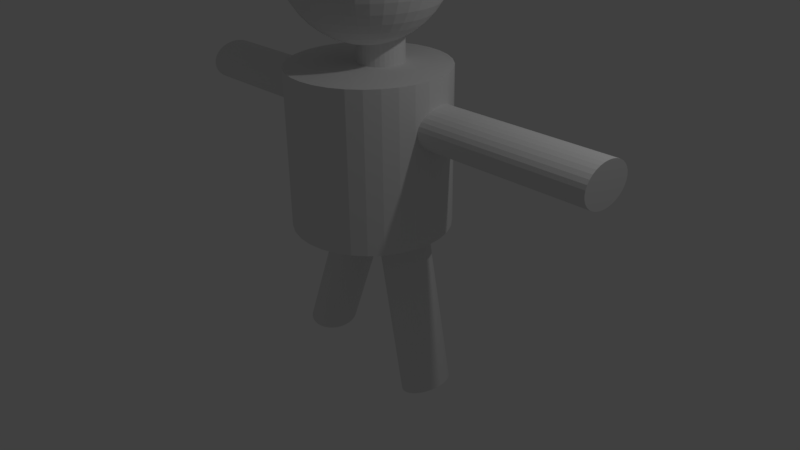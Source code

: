 # Source: stickMan.blend  (saved by Blender 2.78.0; exported with 4.5.12 LTS)
import bpy
from mathutils import Matrix  # noqa: F401  (used for matrix-valued properties, if any)

bpy.ops.wm.read_factory_settings(use_empty=True)
scene = bpy.context.scene
scene.name = 'Scene'

# ---- collections
col_collection_1 = bpy.data.collections.new('Collection 1'); scene.collection.children.link(col_collection_1)

# ---- world
world_world = bpy.data.worlds.new('World'); scene.world = world_world
world_world.color = (0.05088, 0.05088, 0.05088)
world_world.use_sun_shadow = False
world_world.sun_shadow_jitter_overblur = 0.0
world_world.cycles.sampling_method = 'MANUAL'

# ---- cameras
cam_camera = bpy.data.cameras.new('Camera')
cam_camera.clip_end = 100.0
cam_camera.lens = 35.0
cam_camera.sensor_width = 32.0
cam_camera.sensor_height = 18.0
cam_camera.ortho_scale = 7.314
cam_camera.dof.focus_distance = 0.0
cam_camera.dof.aperture_fstop = 128.0

# ---- lights
light_lamp = bpy.data.lights.new('Lamp', 'POINT')
light_lamp.transmission_factor = 0.0
light_lamp.cutoff_distance = 30.0
light_lamp.energy = 100.0
light_lamp.shadow_buffer_clip_start = 1.001
light_lamp.shadow_soft_size = 0.1
light_lamp.shadow_maximum_resolution = 0.006
light_lamp.use_absolute_resolution = True

# ---- meshes
me_cylinder_007 = bpy.data.meshes.new('Cylinder.007')
me_cylinder_007.from_pydata([(0.0, 1.0, -1.0), (-7.673e-08, 0.799, 1.0), (0.1951, 0.9808, -1.0), (0.1559, 0.7837, 1.0), (0.3827, 0.9239, -1.0), (0.3058, 0.7382, 1.0), (0.5556, 0.8315, -1.0), (0.4439, 0.6644, 1.0), (0.7071, 0.7071, -1.0), (0.565, 0.565, 1.0), (0.8315, 0.5556, -1.0), (0.6644, 0.4439, 1.0), (0.9239, 0.3827, -1.0), (0.7382, 0.3058, 1.0), (0.9808, 0.1951, -1.0), (0.7837, 0.1559, 1.0), (1.0, 7.55e-08, -1.0), (0.799, 4.465e-08, 1.0), (0.9808, -0.1951, -1.0), (0.7837, -0.1559, 1.0), (0.9239, -0.3827, -1.0), (0.7382, -0.3058, 1.0), (0.8315, -0.5556, -1.0), (0.6644, -0.4439, 1.0), (0.7071, -0.7071, -1.0), (0.565, -0.565, 1.0), (0.5556, -0.8315, -1.0), (0.4439, -0.6644, 1.0), (0.3827, -0.9239, -1.0), (0.3058, -0.7382, 1.0), (0.1951, -0.9808, -1.0), (0.1559, -0.7837, 1.0), (-3.258e-07, -1.0, -1.0), (-2.642e-07, -0.799, 1.0), (-0.1951, -0.9808, -1.0), (-0.1559, -0.7837, 1.0), (-0.3827, -0.9239, -1.0), (-0.3058, -0.7382, 1.0), (-0.5556, -0.8315, -1.0), (-0.4439, -0.6644, 1.0), (-0.7071, -0.7071, -1.0), (-0.565, -0.565, 1.0), (-0.8315, -0.5556, -1.0), (-0.6644, -0.4439, 1.0), (-0.9239, -0.3827, -1.0), (-0.7382, -0.3058, 1.0), (-0.9808, -0.1951, -1.0), (-0.7837, -0.1559, 1.0), (-1.0, 9.656e-07, -1.0), (-0.799, 7.82e-07, 1.0), (-0.9808, 0.1951, -1.0), (-0.7837, 0.1559, 1.0), (-0.9239, 0.3827, -1.0), (-0.7382, 0.3058, 1.0), (-0.8315, 0.5556, -1.0), (-0.6644, 0.4439, 1.0), (-0.7071, 0.7071, -1.0), (-0.565, 0.565, 1.0), (-0.5556, 0.8315, -1.0), (-0.4439, 0.6644, 1.0), (-0.3827, 0.9239, -1.0), (-0.3058, 0.7382, 1.0), (-0.1951, 0.9808, -1.0), (-0.1559, 0.7837, 1.0), (0.1951, 0.9808, 1.0), (0.0, 1.0, 1.0), (0.3827, 0.9239, 1.0), (0.5556, 0.8315, 1.0), (0.7071, 0.7071, 1.0), (0.8315, 0.5556, 1.0), (0.9239, 0.3827, 1.0), (0.9808, 0.1951, 1.0), (1.0, 7.55e-08, 1.0), (0.9808, -0.1951, 1.0), (0.9239, -0.3827, 1.0), (0.8315, -0.5556, 1.0), (0.7071, -0.7071, 1.0), (0.5556, -0.8315, 1.0), (0.3827, -0.9239, 1.0), (0.1951, -0.9808, 1.0), (-3.258e-07, -1.0, 1.0), (-0.1951, -0.9808, 1.0), (-0.3827, -0.9239, 1.0), (-0.5556, -0.8315, 1.0), (-0.7071, -0.7071, 1.0), (-0.8315, -0.5556, 1.0), (-0.9239, -0.3827, 1.0), (-0.9808, -0.1951, 1.0), (-1.0, 9.656e-07, 1.0), (-0.9808, 0.1951, 1.0), (-0.9239, 0.3827, 1.0), (-0.8315, 0.5556, 1.0), (-0.7071, 0.7071, 1.0), (-0.5556, 0.8315, 1.0), (-0.3827, 0.9239, 1.0), (-0.1951, 0.9808, 1.0), (0.1559, 0.7837, 0.9621), (-7.673e-08, 0.799, 0.9621), (0.3058, 0.7382, 0.9621), (0.4439, 0.6644, 0.9621), (0.565, 0.565, 0.9621), (0.6644, 0.4439, 0.9621), (0.7382, 0.3058, 0.9621), (0.7837, 0.1559, 0.9621), (0.799, 4.3e-08, 0.9621), (0.7837, -0.1559, 0.9621), (0.7382, -0.3058, 0.9621), (0.6644, -0.4439, 0.9621), (0.565, -0.565, 0.9621), (0.4439, -0.6644, 0.9621), (0.3058, -0.7382, 0.9621), (0.1559, -0.7837, 0.9621), (-2.642e-07, -0.799, 0.9621), (-0.1559, -0.7837, 0.9621), (-0.3058, -0.7382, 0.9621), (-0.4439, -0.6644, 0.9621), (-0.565, -0.565, 0.9621), (-0.6644, -0.4439, 0.9621), (-0.7382, -0.3058, 0.9621), (-0.7837, -0.1559, 0.9621), (-0.799, 7.804e-07, 0.9621), (-0.7837, 0.1559, 0.9621), (-0.7382, 0.3058, 0.9621), (-0.6644, 0.4439, 0.9621), (-0.565, 0.565, 0.9621), (-0.4439, 0.6644, 0.9621), (-0.3058, 0.7382, 0.9621), (-0.1559, 0.7837, 0.9621), (0.1559, 0.7837, 0.6472), (-7.673e-08, 0.799, 0.6472), (0.3058, 0.7382, 0.6472), (0.4439, 0.6644, 0.6472), (0.565, 0.565, 0.6472), (0.6644, 0.4439, 0.6472), (0.7382, 0.3058, 0.6472), (0.7837, 0.1559, 0.6472), (0.799, 2.923e-08, 0.6472), (0.7837, -0.1559, 0.6472), (0.7382, -0.3058, 0.6472), (0.6644, -0.4439, 0.6472), (0.565, -0.565, 0.6472), (0.4439, -0.6644, 0.6472), (0.3058, -0.7382, 0.6472), (0.1559, -0.7837, 0.6472), (-2.642e-07, -0.799, 0.6472), (-0.1559, -0.7837, 0.6472), (-0.3058, -0.7382, 0.6472), (-0.4439, -0.6644, 0.6472), (-0.565, -0.565, 0.6472), (-0.6644, -0.4439, 0.6472), (-0.7382, -0.3058, 0.6472), (-0.7837, -0.1559, 0.6472), (-0.799, 7.666e-07, 0.6472), (-0.7837, 0.1559, 0.6472), (-0.7382, 0.3058, 0.6472), (-0.6644, 0.4439, 0.6472), (-0.565, 0.565, 0.6472), (-0.4439, 0.6644, 0.6472), (-0.3058, 0.7382, 0.6472), (-0.1559, 0.7837, 0.6472)], [], [(0, 65, 64, 2), (2, 64, 66, 4), (4, 66, 67, 6), (6, 67, 68, 8), (8, 68, 69, 10), (10, 69, 70, 12), (12, 70, 71, 14), (14, 71, 72, 16), (16, 72, 73, 18), (18, 73, 74, 20), (20, 74, 75, 22), (22, 75, 76, 24), (24, 76, 77, 26), (26, 77, 78, 28), (28, 78, 79, 30), (30, 79, 80, 32), (32, 80, 81, 34), (34, 81, 82, 36), (36, 82, 83, 38), (38, 83, 84, 40), (40, 84, 85, 42), (42, 85, 86, 44), (44, 86, 87, 46), (46, 87, 88, 48), (48, 88, 89, 50), (50, 89, 90, 52), (52, 90, 91, 54), (54, 91, 92, 56), (56, 92, 93, 58), (58, 93, 94, 60), (45, 43, 117, 118), (60, 94, 95, 62), (62, 95, 65, 0), (0, 2, 4, 6, 8, 10, 12, 14, 16, 18, 20, 22, 24, 26, 28, 30, 32, 34, 36, 38, 40, 42, 44, 46, 48, 50, 52, 54, 56, 58, 60, 62), (1, 3, 64, 65), (3, 5, 66, 64), (5, 7, 67, 66), (7, 9, 68, 67), (9, 11, 69, 68), (11, 13, 70, 69), (13, 15, 71, 70), (15, 17, 72, 71), (17, 19, 73, 72), (19, 21, 74, 73), (21, 23, 75, 74), (23, 25, 76, 75), (25, 27, 77, 76), (27, 29, 78, 77), (29, 31, 79, 78), (31, 33, 80, 79), (33, 35, 81, 80), (35, 37, 82, 81), (37, 39, 83, 82), (39, 41, 84, 83), (41, 43, 85, 84), (43, 45, 86, 85), (45, 47, 87, 86), (47, 49, 88, 87), (49, 51, 89, 88), (51, 53, 90, 89), (53, 55, 91, 90), (55, 57, 92, 91), (57, 59, 93, 92), (59, 61, 94, 93), (61, 63, 95, 94), (63, 1, 65, 95), (121, 120, 152, 153), (19, 17, 104, 105), (47, 45, 118, 119), (21, 19, 105, 106), (49, 47, 119, 120), (23, 21, 106, 107), (51, 49, 120, 121), (25, 23, 107, 108), (53, 51, 121, 122), (27, 25, 108, 109), (55, 53, 122, 123), (29, 27, 109, 110), (3, 1, 97, 96), (57, 55, 123, 124), (31, 29, 110, 111), (5, 3, 96, 98), (59, 57, 124, 125), (33, 31, 111, 112), (7, 5, 98, 99), (61, 59, 125, 126), (35, 33, 112, 113), (9, 7, 99, 100), (63, 61, 126, 127), (37, 35, 113, 114), (11, 9, 100, 101), (1, 63, 127, 97), (39, 37, 114, 115), (13, 11, 101, 102), (41, 39, 115, 116), (15, 13, 102, 103), (43, 41, 116, 117), (17, 15, 103, 104), (128, 129, 159, 158, 157, 156, 155, 154, 153, 152, 151, 150, 149, 148, 147, 146, 145, 144, 143, 142, 141, 140, 139, 138, 137, 136, 135, 134, 133, 132, 131, 130), (108, 107, 139, 140), (122, 121, 153, 154), (109, 108, 140, 141), (123, 122, 154, 155), (110, 109, 141, 142), (96, 97, 129, 128), (124, 123, 155, 156), (111, 110, 142, 143), (98, 96, 128, 130), (125, 124, 156, 157), (112, 111, 143, 144), (99, 98, 130, 131), (126, 125, 157, 158), (113, 112, 144, 145), (100, 99, 131, 132), (127, 126, 158, 159), (114, 113, 145, 146), (101, 100, 132, 133), (97, 127, 159, 129), (115, 114, 146, 147), (102, 101, 133, 134), (116, 115, 147, 148), (103, 102, 134, 135), (117, 116, 148, 149), (104, 103, 135, 136), (118, 117, 149, 150), (105, 104, 136, 137), (119, 118, 150, 151), (106, 105, 137, 138), (120, 119, 151, 152), (107, 106, 138, 139)])
me_cylinder_007.use_remesh_preserve_volume = False
me_cylinder_007.use_remesh_preserve_attributes = False
me_cylinder_007.use_mirror_vertex_groups = False
me_cylinder_007.update()
me_cylinder_006 = bpy.data.meshes.new('Cylinder.006')
me_cylinder_006.from_pydata([(0.0, 1.0, -1.0), (-7.673e-08, 0.799, 1.0), (0.1951, 0.9808, -1.0), (0.1559, 0.7837, 1.0), (0.3827, 0.9239, -1.0), (0.3058, 0.7382, 1.0), (0.5556, 0.8315, -1.0), (0.4439, 0.6644, 1.0), (0.7071, 0.7071, -1.0), (0.565, 0.565, 1.0), (0.8315, 0.5556, -1.0), (0.6644, 0.4439, 1.0), (0.9239, 0.3827, -1.0), (0.7382, 0.3058, 1.0), (0.9808, 0.1951, -1.0), (0.7837, 0.1559, 1.0), (1.0, 7.55e-08, -1.0), (0.799, 4.465e-08, 1.0), (0.9808, -0.1951, -1.0), (0.7837, -0.1559, 1.0), (0.9239, -0.3827, -1.0), (0.7382, -0.3058, 1.0), (0.8315, -0.5556, -1.0), (0.6644, -0.4439, 1.0), (0.7071, -0.7071, -1.0), (0.565, -0.565, 1.0), (0.5556, -0.8315, -1.0), (0.4439, -0.6644, 1.0), (0.3827, -0.9239, -1.0), (0.3058, -0.7382, 1.0), (0.1951, -0.9808, -1.0), (0.1559, -0.7837, 1.0), (-3.258e-07, -1.0, -1.0), (-2.642e-07, -0.799, 1.0), (-0.1951, -0.9808, -1.0), (-0.1559, -0.7837, 1.0), (-0.3827, -0.9239, -1.0), (-0.3058, -0.7382, 1.0), (-0.5556, -0.8315, -1.0), (-0.4439, -0.6644, 1.0), (-0.7071, -0.7071, -1.0), (-0.565, -0.565, 1.0), (-0.8315, -0.5556, -1.0), (-0.6644, -0.4439, 1.0), (-0.9239, -0.3827, -1.0), (-0.7382, -0.3058, 1.0), (-0.9808, -0.1951, -1.0), (-0.7837, -0.1559, 1.0), (-1.0, 9.656e-07, -1.0), (-0.799, 7.82e-07, 1.0), (-0.9808, 0.1951, -1.0), (-0.7837, 0.1559, 1.0), (-0.9239, 0.3827, -1.0), (-0.7382, 0.3058, 1.0), (-0.8315, 0.5556, -1.0), (-0.6644, 0.4439, 1.0), (-0.7071, 0.7071, -1.0), (-0.565, 0.565, 1.0), (-0.5556, 0.8315, -1.0), (-0.4439, 0.6644, 1.0), (-0.3827, 0.9239, -1.0), (-0.3058, 0.7382, 1.0), (-0.1951, 0.9808, -1.0), (-0.1559, 0.7837, 1.0), (0.1951, 0.9808, 1.0), (0.0, 1.0, 1.0), (0.3827, 0.9239, 1.0), (0.5556, 0.8315, 1.0), (0.7071, 0.7071, 1.0), (0.8315, 0.5556, 1.0), (0.9239, 0.3827, 1.0), (0.9808, 0.1951, 1.0), (1.0, 7.55e-08, 1.0), (0.9808, -0.1951, 1.0), (0.9239, -0.3827, 1.0), (0.8315, -0.5556, 1.0), (0.7071, -0.7071, 1.0), (0.5556, -0.8315, 1.0), (0.3827, -0.9239, 1.0), (0.1951, -0.9808, 1.0), (-3.258e-07, -1.0, 1.0), (-0.1951, -0.9808, 1.0), (-0.3827, -0.9239, 1.0), (-0.5556, -0.8315, 1.0), (-0.7071, -0.7071, 1.0), (-0.8315, -0.5556, 1.0), (-0.9239, -0.3827, 1.0), (-0.9808, -0.1951, 1.0), (-1.0, 9.656e-07, 1.0), (-0.9808, 0.1951, 1.0), (-0.9239, 0.3827, 1.0), (-0.8315, 0.5556, 1.0), (-0.7071, 0.7071, 1.0), (-0.5556, 0.8315, 1.0), (-0.3827, 0.9239, 1.0), (-0.1951, 0.9808, 1.0), (0.1559, 0.7837, 0.9621), (-7.673e-08, 0.799, 0.9621), (0.3058, 0.7382, 0.9621), (0.4439, 0.6644, 0.9621), (0.565, 0.565, 0.9621), (0.6644, 0.4439, 0.9621), (0.7382, 0.3058, 0.9621), (0.7837, 0.1559, 0.9621), (0.799, 4.3e-08, 0.9621), (0.7837, -0.1559, 0.9621), (0.7382, -0.3058, 0.9621), (0.6644, -0.4439, 0.9621), (0.565, -0.565, 0.9621), (0.4439, -0.6644, 0.9621), (0.3058, -0.7382, 0.9621), (0.1559, -0.7837, 0.9621), (-2.642e-07, -0.799, 0.9621), (-0.1559, -0.7837, 0.9621), (-0.3058, -0.7382, 0.9621), (-0.4439, -0.6644, 0.9621), (-0.565, -0.565, 0.9621), (-0.6644, -0.4439, 0.9621), (-0.7382, -0.3058, 0.9621), (-0.7837, -0.1559, 0.9621), (-0.799, 7.804e-07, 0.9621), (-0.7837, 0.1559, 0.9621), (-0.7382, 0.3058, 0.9621), (-0.6644, 0.4439, 0.9621), (-0.565, 0.565, 0.9621), (-0.4439, 0.6644, 0.9621), (-0.3058, 0.7382, 0.9621), (-0.1559, 0.7837, 0.9621), (0.1559, 0.7837, 0.6472), (-7.673e-08, 0.799, 0.6472), (0.3058, 0.7382, 0.6472), (0.4439, 0.6644, 0.6472), (0.565, 0.565, 0.6472), (0.6644, 0.4439, 0.6472), (0.7382, 0.3058, 0.6472), (0.7837, 0.1559, 0.6472), (0.799, 2.923e-08, 0.6472), (0.7837, -0.1559, 0.6472), (0.7382, -0.3058, 0.6472), (0.6644, -0.4439, 0.6472), (0.565, -0.565, 0.6472), (0.4439, -0.6644, 0.6472), (0.3058, -0.7382, 0.6472), (0.1559, -0.7837, 0.6472), (-2.642e-07, -0.799, 0.6472), (-0.1559, -0.7837, 0.6472), (-0.3058, -0.7382, 0.6472), (-0.4439, -0.6644, 0.6472), (-0.565, -0.565, 0.6472), (-0.6644, -0.4439, 0.6472), (-0.7382, -0.3058, 0.6472), (-0.7837, -0.1559, 0.6472), (-0.799, 7.666e-07, 0.6472), (-0.7837, 0.1559, 0.6472), (-0.7382, 0.3058, 0.6472), (-0.6644, 0.4439, 0.6472), (-0.565, 0.565, 0.6472), (-0.4439, 0.6644, 0.6472), (-0.3058, 0.7382, 0.6472), (-0.1559, 0.7837, 0.6472)], [], [(0, 65, 64, 2), (2, 64, 66, 4), (4, 66, 67, 6), (6, 67, 68, 8), (8, 68, 69, 10), (10, 69, 70, 12), (12, 70, 71, 14), (14, 71, 72, 16), (16, 72, 73, 18), (18, 73, 74, 20), (20, 74, 75, 22), (22, 75, 76, 24), (24, 76, 77, 26), (26, 77, 78, 28), (28, 78, 79, 30), (30, 79, 80, 32), (32, 80, 81, 34), (34, 81, 82, 36), (36, 82, 83, 38), (38, 83, 84, 40), (40, 84, 85, 42), (42, 85, 86, 44), (44, 86, 87, 46), (46, 87, 88, 48), (48, 88, 89, 50), (50, 89, 90, 52), (52, 90, 91, 54), (54, 91, 92, 56), (56, 92, 93, 58), (58, 93, 94, 60), (45, 43, 117, 118), (60, 94, 95, 62), (62, 95, 65, 0), (0, 2, 4, 6, 8, 10, 12, 14, 16, 18, 20, 22, 24, 26, 28, 30, 32, 34, 36, 38, 40, 42, 44, 46, 48, 50, 52, 54, 56, 58, 60, 62), (1, 3, 64, 65), (3, 5, 66, 64), (5, 7, 67, 66), (7, 9, 68, 67), (9, 11, 69, 68), (11, 13, 70, 69), (13, 15, 71, 70), (15, 17, 72, 71), (17, 19, 73, 72), (19, 21, 74, 73), (21, 23, 75, 74), (23, 25, 76, 75), (25, 27, 77, 76), (27, 29, 78, 77), (29, 31, 79, 78), (31, 33, 80, 79), (33, 35, 81, 80), (35, 37, 82, 81), (37, 39, 83, 82), (39, 41, 84, 83), (41, 43, 85, 84), (43, 45, 86, 85), (45, 47, 87, 86), (47, 49, 88, 87), (49, 51, 89, 88), (51, 53, 90, 89), (53, 55, 91, 90), (55, 57, 92, 91), (57, 59, 93, 92), (59, 61, 94, 93), (61, 63, 95, 94), (63, 1, 65, 95), (121, 120, 152, 153), (19, 17, 104, 105), (47, 45, 118, 119), (21, 19, 105, 106), (49, 47, 119, 120), (23, 21, 106, 107), (51, 49, 120, 121), (25, 23, 107, 108), (53, 51, 121, 122), (27, 25, 108, 109), (55, 53, 122, 123), (29, 27, 109, 110), (3, 1, 97, 96), (57, 55, 123, 124), (31, 29, 110, 111), (5, 3, 96, 98), (59, 57, 124, 125), (33, 31, 111, 112), (7, 5, 98, 99), (61, 59, 125, 126), (35, 33, 112, 113), (9, 7, 99, 100), (63, 61, 126, 127), (37, 35, 113, 114), (11, 9, 100, 101), (1, 63, 127, 97), (39, 37, 114, 115), (13, 11, 101, 102), (41, 39, 115, 116), (15, 13, 102, 103), (43, 41, 116, 117), (17, 15, 103, 104), (128, 129, 159, 158, 157, 156, 155, 154, 153, 152, 151, 150, 149, 148, 147, 146, 145, 144, 143, 142, 141, 140, 139, 138, 137, 136, 135, 134, 133, 132, 131, 130), (108, 107, 139, 140), (122, 121, 153, 154), (109, 108, 140, 141), (123, 122, 154, 155), (110, 109, 141, 142), (96, 97, 129, 128), (124, 123, 155, 156), (111, 110, 142, 143), (98, 96, 128, 130), (125, 124, 156, 157), (112, 111, 143, 144), (99, 98, 130, 131), (126, 125, 157, 158), (113, 112, 144, 145), (100, 99, 131, 132), (127, 126, 158, 159), (114, 113, 145, 146), (101, 100, 132, 133), (97, 127, 159, 129), (115, 114, 146, 147), (102, 101, 133, 134), (116, 115, 147, 148), (103, 102, 134, 135), (117, 116, 148, 149), (104, 103, 135, 136), (118, 117, 149, 150), (105, 104, 136, 137), (119, 118, 150, 151), (106, 105, 137, 138), (120, 119, 151, 152), (107, 106, 138, 139)])
me_cylinder_006.use_remesh_preserve_volume = False
me_cylinder_006.use_remesh_preserve_attributes = False
me_cylinder_006.use_mirror_vertex_groups = False
me_cylinder_006.update()
me_cylinder_005 = bpy.data.meshes.new('Cylinder.005')
me_cylinder_005.from_pydata([(0.0, 1.0, -1.0), (0.0, 1.0, 1.0), (0.1951, 0.9808, -1.0), (0.1951, 0.9808, 1.0), (0.3827, 0.9239, -1.0), (0.3827, 0.9239, 1.0), (0.5556, 0.8315, -1.0), (0.5556, 0.8315, 1.0), (0.7071, 0.7071, -1.0), (0.7071, 0.7071, 1.0), (0.8315, 0.5556, -1.0), (0.8315, 0.5556, 1.0), (0.9239, 0.3827, -1.0), (0.9239, 0.3827, 1.0), (0.9808, 0.1951, -1.0), (0.9808, 0.1951, 1.0), (1.0, 7.55e-08, -1.0), (1.0, 7.55e-08, 1.0), (0.9808, -0.1951, -1.0), (0.9808, -0.1951, 1.0), (0.9239, -0.3827, -1.0), (0.9239, -0.3827, 1.0), (0.8315, -0.5556, -1.0), (0.8315, -0.5556, 1.0), (0.7071, -0.7071, -1.0), (0.7071, -0.7071, 1.0), (0.5556, -0.8315, -1.0), (0.5556, -0.8315, 1.0), (0.3827, -0.9239, -1.0), (0.3827, -0.9239, 1.0), (0.1951, -0.9808, -1.0), (0.1951, -0.9808, 1.0), (-3.258e-07, -1.0, -1.0), (-3.258e-07, -1.0, 1.0), (-0.1951, -0.9808, -1.0), (-0.1951, -0.9808, 1.0), (-0.3827, -0.9239, -1.0), (-0.3827, -0.9239, 1.0), (-0.5556, -0.8315, -1.0), (-0.5556, -0.8315, 1.0), (-0.7071, -0.7071, -1.0), (-0.7071, -0.7071, 1.0), (-0.8315, -0.5556, -1.0), (-0.8315, -0.5556, 1.0), (-0.9239, -0.3827, -1.0), (-0.9239, -0.3827, 1.0), (-0.9808, -0.1951, -1.0), (-0.9808, -0.1951, 1.0), (-1.0, 9.656e-07, -1.0), (-1.0, 9.656e-07, 1.0), (-0.9808, 0.1951, -1.0), (-0.9808, 0.1951, 1.0), (-0.9239, 0.3827, -1.0), (-0.9239, 0.3827, 1.0), (-0.8315, 0.5556, -1.0), (-0.8315, 0.5556, 1.0), (-0.7071, 0.7071, -1.0), (-0.7071, 0.7071, 1.0), (-0.5556, 0.8315, -1.0), (-0.5556, 0.8315, 1.0), (-0.3827, 0.9239, -1.0), (-0.3827, 0.9239, 1.0), (-0.1951, 0.9808, -1.0), (-0.1951, 0.9808, 1.0)], [], [(0, 1, 3, 2), (2, 3, 5, 4), (4, 5, 7, 6), (6, 7, 9, 8), (8, 9, 11, 10), (10, 11, 13, 12), (12, 13, 15, 14), (14, 15, 17, 16), (16, 17, 19, 18), (18, 19, 21, 20), (20, 21, 23, 22), (22, 23, 25, 24), (24, 25, 27, 26), (26, 27, 29, 28), (28, 29, 31, 30), (30, 31, 33, 32), (32, 33, 35, 34), (34, 35, 37, 36), (36, 37, 39, 38), (38, 39, 41, 40), (40, 41, 43, 42), (42, 43, 45, 44), (44, 45, 47, 46), (46, 47, 49, 48), (48, 49, 51, 50), (50, 51, 53, 52), (52, 53, 55, 54), (54, 55, 57, 56), (56, 57, 59, 58), (58, 59, 61, 60), (3, 1, 63, 61, 59, 57, 55, 53, 51, 49, 47, 45, 43, 41, 39, 37, 35, 33, 31, 29, 27, 25, 23, 21, 19, 17, 15, 13, 11, 9, 7, 5), (60, 61, 63, 62), (62, 63, 1, 0), (0, 2, 4, 6, 8, 10, 12, 14, 16, 18, 20, 22, 24, 26, 28, 30, 32, 34, 36, 38, 40, 42, 44, 46, 48, 50, 52, 54, 56, 58, 60, 62)])
me_cylinder_005.use_remesh_preserve_volume = False
me_cylinder_005.use_remesh_preserve_attributes = False
me_cylinder_005.use_mirror_vertex_groups = False
me_cylinder_005.update()
me_cylinder_004 = bpy.data.meshes.new('Cylinder.004')
me_cylinder_004.from_pydata([(0.0, 1.0, -1.0), (0.0, 1.0, 1.0), (0.1951, 0.9808, -1.0), (0.1951, 0.9808, 1.0), (0.3827, 0.9239, -1.0), (0.3827, 0.9239, 1.0), (0.5556, 0.8315, -1.0), (0.5556, 0.8315, 1.0), (0.7071, 0.7071, -1.0), (0.7071, 0.7071, 1.0), (0.8315, 0.5556, -1.0), (0.8315, 0.5556, 1.0), (0.9239, 0.3827, -1.0), (0.9239, 0.3827, 1.0), (0.9808, 0.1951, -1.0), (0.9808, 0.1951, 1.0), (1.0, 7.55e-08, -1.0), (1.0, 7.55e-08, 1.0), (0.9808, -0.1951, -1.0), (0.9808, -0.1951, 1.0), (0.9239, -0.3827, -1.0), (0.9239, -0.3827, 1.0), (0.8315, -0.5556, -1.0), (0.8315, -0.5556, 1.0), (0.7071, -0.7071, -1.0), (0.7071, -0.7071, 1.0), (0.5556, -0.8315, -1.0), (0.5556, -0.8315, 1.0), (0.3827, -0.9239, -1.0), (0.3827, -0.9239, 1.0), (0.1951, -0.9808, -1.0), (0.1951, -0.9808, 1.0), (-3.258e-07, -1.0, -1.0), (-3.258e-07, -1.0, 1.0), (-0.1951, -0.9808, -1.0), (-0.1951, -0.9808, 1.0), (-0.3827, -0.9239, -1.0), (-0.3827, -0.9239, 1.0), (-0.5556, -0.8315, -1.0), (-0.5556, -0.8315, 1.0), (-0.7071, -0.7071, -1.0), (-0.7071, -0.7071, 1.0), (-0.8315, -0.5556, -1.0), (-0.8315, -0.5556, 1.0), (-0.9239, -0.3827, -1.0), (-0.9239, -0.3827, 1.0), (-0.9808, -0.1951, -1.0), (-0.9808, -0.1951, 1.0), (-1.0, 9.656e-07, -1.0), (-1.0, 9.656e-07, 1.0), (-0.9808, 0.1951, -1.0), (-0.9808, 0.1951, 1.0), (-0.9239, 0.3827, -1.0), (-0.9239, 0.3827, 1.0), (-0.8315, 0.5556, -1.0), (-0.8315, 0.5556, 1.0), (-0.7071, 0.7071, -1.0), (-0.7071, 0.7071, 1.0), (-0.5556, 0.8315, -1.0), (-0.5556, 0.8315, 1.0), (-0.3827, 0.9239, -1.0), (-0.3827, 0.9239, 1.0), (-0.1951, 0.9808, -1.0), (-0.1951, 0.9808, 1.0)], [], [(0, 1, 3, 2), (2, 3, 5, 4), (4, 5, 7, 6), (6, 7, 9, 8), (8, 9, 11, 10), (10, 11, 13, 12), (12, 13, 15, 14), (14, 15, 17, 16), (16, 17, 19, 18), (18, 19, 21, 20), (20, 21, 23, 22), (22, 23, 25, 24), (24, 25, 27, 26), (26, 27, 29, 28), (28, 29, 31, 30), (30, 31, 33, 32), (32, 33, 35, 34), (34, 35, 37, 36), (36, 37, 39, 38), (38, 39, 41, 40), (40, 41, 43, 42), (42, 43, 45, 44), (44, 45, 47, 46), (46, 47, 49, 48), (48, 49, 51, 50), (50, 51, 53, 52), (52, 53, 55, 54), (54, 55, 57, 56), (56, 57, 59, 58), (58, 59, 61, 60), (3, 1, 63, 61, 59, 57, 55, 53, 51, 49, 47, 45, 43, 41, 39, 37, 35, 33, 31, 29, 27, 25, 23, 21, 19, 17, 15, 13, 11, 9, 7, 5), (60, 61, 63, 62), (62, 63, 1, 0), (0, 2, 4, 6, 8, 10, 12, 14, 16, 18, 20, 22, 24, 26, 28, 30, 32, 34, 36, 38, 40, 42, 44, 46, 48, 50, 52, 54, 56, 58, 60, 62)])
me_cylinder_004.use_remesh_preserve_volume = False
me_cylinder_004.use_remesh_preserve_attributes = False
me_cylinder_004.use_mirror_vertex_groups = False
me_cylinder_004.update()
me_cylinder_003 = bpy.data.meshes.new('Cylinder.003')
me_cylinder_003.from_pydata([(0.0, 1.0, -1.0), (0.0, 1.0, 1.0), (0.1951, 0.9808, -1.0), (0.1951, 0.9808, 1.0), (0.3827, 0.9239, -1.0), (0.3827, 0.9239, 1.0), (0.5556, 0.8315, -1.0), (0.5556, 0.8315, 1.0), (0.7071, 0.7071, -1.0), (0.7071, 0.7071, 1.0), (0.8315, 0.5556, -1.0), (0.8315, 0.5556, 1.0), (0.9239, 0.3827, -1.0), (0.9239, 0.3827, 1.0), (0.9808, 0.1951, -1.0), (0.9808, 0.1951, 1.0), (1.0, 7.55e-08, -1.0), (1.0, 7.55e-08, 1.0), (0.9808, -0.1951, -1.0), (0.9808, -0.1951, 1.0), (0.9239, -0.3827, -1.0), (0.9239, -0.3827, 1.0), (0.8315, -0.5556, -1.0), (0.8315, -0.5556, 1.0), (0.7071, -0.7071, -1.0), (0.7071, -0.7071, 1.0), (0.5556, -0.8315, -1.0), (0.5556, -0.8315, 1.0), (0.3827, -0.9239, -1.0), (0.3827, -0.9239, 1.0), (0.1951, -0.9808, -1.0), (0.1951, -0.9808, 1.0), (-3.258e-07, -1.0, -1.0), (-3.258e-07, -1.0, 1.0), (-0.1951, -0.9808, -1.0), (-0.1951, -0.9808, 1.0), (-0.3827, -0.9239, -1.0), (-0.3827, -0.9239, 1.0), (-0.5556, -0.8315, -1.0), (-0.5556, -0.8315, 1.0), (-0.7071, -0.7071, -1.0), (-0.7071, -0.7071, 1.0), (-0.8315, -0.5556, -1.0), (-0.8315, -0.5556, 1.0), (-0.9239, -0.3827, -1.0), (-0.9239, -0.3827, 1.0), (-0.9808, -0.1951, -1.0), (-0.9808, -0.1951, 1.0), (-1.0, 9.656e-07, -1.0), (-1.0, 9.656e-07, 1.0), (-0.9808, 0.1951, -1.0), (-0.9808, 0.1951, 1.0), (-0.9239, 0.3827, -1.0), (-0.9239, 0.3827, 1.0), (-0.8315, 0.5556, -1.0), (-0.8315, 0.5556, 1.0), (-0.7071, 0.7071, -1.0), (-0.7071, 0.7071, 1.0), (-0.5556, 0.8315, -1.0), (-0.5556, 0.8315, 1.0), (-0.3827, 0.9239, -1.0), (-0.3827, 0.9239, 1.0), (-0.1951, 0.9808, -1.0), (-0.1951, 0.9808, 1.0)], [], [(0, 1, 3, 2), (2, 3, 5, 4), (4, 5, 7, 6), (6, 7, 9, 8), (8, 9, 11, 10), (10, 11, 13, 12), (12, 13, 15, 14), (14, 15, 17, 16), (16, 17, 19, 18), (18, 19, 21, 20), (20, 21, 23, 22), (22, 23, 25, 24), (24, 25, 27, 26), (26, 27, 29, 28), (28, 29, 31, 30), (30, 31, 33, 32), (32, 33, 35, 34), (34, 35, 37, 36), (36, 37, 39, 38), (38, 39, 41, 40), (40, 41, 43, 42), (42, 43, 45, 44), (44, 45, 47, 46), (46, 47, 49, 48), (48, 49, 51, 50), (50, 51, 53, 52), (52, 53, 55, 54), (54, 55, 57, 56), (56, 57, 59, 58), (58, 59, 61, 60), (3, 1, 63, 61, 59, 57, 55, 53, 51, 49, 47, 45, 43, 41, 39, 37, 35, 33, 31, 29, 27, 25, 23, 21, 19, 17, 15, 13, 11, 9, 7, 5), (60, 61, 63, 62), (62, 63, 1, 0), (0, 2, 4, 6, 8, 10, 12, 14, 16, 18, 20, 22, 24, 26, 28, 30, 32, 34, 36, 38, 40, 42, 44, 46, 48, 50, 52, 54, 56, 58, 60, 62)])
me_cylinder_003.use_remesh_preserve_volume = False
me_cylinder_003.use_remesh_preserve_attributes = False
me_cylinder_003.use_mirror_vertex_groups = False
me_cylinder_003.update()
me_cylinder_002 = bpy.data.meshes.new('Cylinder.002')
me_cylinder_002.from_pydata([(0.0, 1.0, -1.0), (0.0, 1.0, 1.0), (0.1951, 0.9808, -1.0), (0.1951, 0.9808, 1.0), (0.3827, 0.9239, -1.0), (0.3827, 0.9239, 1.0), (0.5556, 0.8315, -1.0), (0.5556, 0.8315, 1.0), (0.7071, 0.7071, -1.0), (0.7071, 0.7071, 1.0), (0.8315, 0.5556, -1.0), (0.8315, 0.5556, 1.0), (0.9239, 0.3827, -1.0), (0.9239, 0.3827, 1.0), (0.9808, 0.1951, -1.0), (0.9808, 0.1951, 1.0), (1.0, 7.55e-08, -1.0), (1.0, 7.55e-08, 1.0), (0.9808, -0.1951, -1.0), (0.9808, -0.1951, 1.0), (0.9239, -0.3827, -1.0), (0.9239, -0.3827, 1.0), (0.8315, -0.5556, -1.0), (0.8315, -0.5556, 1.0), (0.7071, -0.7071, -1.0), (0.7071, -0.7071, 1.0), (0.5556, -0.8315, -1.0), (0.5556, -0.8315, 1.0), (0.3827, -0.9239, -1.0), (0.3827, -0.9239, 1.0), (0.1951, -0.9808, -1.0), (0.1951, -0.9808, 1.0), (-3.258e-07, -1.0, -1.0), (-3.258e-07, -1.0, 1.0), (-0.1951, -0.9808, -1.0), (-0.1951, -0.9808, 1.0), (-0.3827, -0.9239, -1.0), (-0.3827, -0.9239, 1.0), (-0.5556, -0.8315, -1.0), (-0.5556, -0.8315, 1.0), (-0.7071, -0.7071, -1.0), (-0.7071, -0.7071, 1.0), (-0.8315, -0.5556, -1.0), (-0.8315, -0.5556, 1.0), (-0.9239, -0.3827, -1.0), (-0.9239, -0.3827, 1.0), (-0.9808, -0.1951, -1.0), (-0.9808, -0.1951, 1.0), (-1.0, 9.656e-07, -1.0), (-1.0, 9.656e-07, 1.0), (-0.9808, 0.1951, -1.0), (-0.9808, 0.1951, 1.0), (-0.9239, 0.3827, -1.0), (-0.9239, 0.3827, 1.0), (-0.8315, 0.5556, -1.0), (-0.8315, 0.5556, 1.0), (-0.7071, 0.7071, -1.0), (-0.7071, 0.7071, 1.0), (-0.5556, 0.8315, -1.0), (-0.5556, 0.8315, 1.0), (-0.3827, 0.9239, -1.0), (-0.3827, 0.9239, 1.0), (-0.1951, 0.9808, -1.0), (-0.1951, 0.9808, 1.0)], [], [(0, 1, 3, 2), (2, 3, 5, 4), (4, 5, 7, 6), (6, 7, 9, 8), (8, 9, 11, 10), (10, 11, 13, 12), (12, 13, 15, 14), (14, 15, 17, 16), (16, 17, 19, 18), (18, 19, 21, 20), (20, 21, 23, 22), (22, 23, 25, 24), (24, 25, 27, 26), (26, 27, 29, 28), (28, 29, 31, 30), (30, 31, 33, 32), (32, 33, 35, 34), (34, 35, 37, 36), (36, 37, 39, 38), (38, 39, 41, 40), (40, 41, 43, 42), (42, 43, 45, 44), (44, 45, 47, 46), (46, 47, 49, 48), (48, 49, 51, 50), (50, 51, 53, 52), (52, 53, 55, 54), (54, 55, 57, 56), (56, 57, 59, 58), (58, 59, 61, 60), (3, 1, 63, 61, 59, 57, 55, 53, 51, 49, 47, 45, 43, 41, 39, 37, 35, 33, 31, 29, 27, 25, 23, 21, 19, 17, 15, 13, 11, 9, 7, 5), (60, 61, 63, 62), (62, 63, 1, 0), (0, 2, 4, 6, 8, 10, 12, 14, 16, 18, 20, 22, 24, 26, 28, 30, 32, 34, 36, 38, 40, 42, 44, 46, 48, 50, 52, 54, 56, 58, 60, 62)])
me_cylinder_002.use_remesh_preserve_volume = False
me_cylinder_002.use_remesh_preserve_attributes = False
me_cylinder_002.use_mirror_vertex_groups = False
me_cylinder_002.update()
me_cylinder_001 = bpy.data.meshes.new('Cylinder.001')
me_cylinder_001.from_pydata([(0.0, 1.0, -1.0), (0.0, 1.0, 1.0), (0.1951, 0.9808, -1.0), (0.1951, 0.9808, 1.0), (0.3827, 0.9239, -1.0), (0.3827, 0.9239, 1.0), (0.5556, 0.8315, -1.0), (0.5556, 0.8315, 1.0), (0.7071, 0.7071, -1.0), (0.7071, 0.7071, 1.0), (0.8315, 0.5556, -1.0), (0.8315, 0.5556, 1.0), (0.9239, 0.3827, -1.0), (0.9239, 0.3827, 1.0), (0.9808, 0.1951, -1.0), (0.9808, 0.1951, 1.0), (1.0, 7.55e-08, -1.0), (1.0, 7.55e-08, 1.0), (0.9808, -0.1951, -1.0), (0.9808, -0.1951, 1.0), (0.9239, -0.3827, -1.0), (0.9239, -0.3827, 1.0), (0.8315, -0.5556, -1.0), (0.8315, -0.5556, 1.0), (0.7071, -0.7071, -1.0), (0.7071, -0.7071, 1.0), (0.5556, -0.8315, -1.0), (0.5556, -0.8315, 1.0), (0.3827, -0.9239, -1.0), (0.3827, -0.9239, 1.0), (0.1951, -0.9808, -1.0), (0.1951, -0.9808, 1.0), (-3.258e-07, -1.0, -1.0), (-3.258e-07, -1.0, 1.0), (-0.1951, -0.9808, -1.0), (-0.1951, -0.9808, 1.0), (-0.3827, -0.9239, -1.0), (-0.3827, -0.9239, 1.0), (-0.5556, -0.8315, -1.0), (-0.5556, -0.8315, 1.0), (-0.7071, -0.7071, -1.0), (-0.7071, -0.7071, 1.0), (-0.8315, -0.5556, -1.0), (-0.8315, -0.5556, 1.0), (-0.9239, -0.3827, -1.0), (-0.9239, -0.3827, 1.0), (-0.9808, -0.1951, -1.0), (-0.9808, -0.1951, 1.0), (-1.0, 9.656e-07, -1.0), (-1.0, 9.656e-07, 1.0), (-0.9808, 0.1951, -1.0), (-0.9808, 0.1951, 1.0), (-0.9239, 0.3827, -1.0), (-0.9239, 0.3827, 1.0), (-0.8315, 0.5556, -1.0), (-0.8315, 0.5556, 1.0), (-0.7071, 0.7071, -1.0), (-0.7071, 0.7071, 1.0), (-0.5556, 0.8315, -1.0), (-0.5556, 0.8315, 1.0), (-0.3827, 0.9239, -1.0), (-0.3827, 0.9239, 1.0), (-0.1951, 0.9808, -1.0), (-0.1951, 0.9808, 1.0)], [], [(0, 1, 3, 2), (2, 3, 5, 4), (4, 5, 7, 6), (6, 7, 9, 8), (8, 9, 11, 10), (10, 11, 13, 12), (12, 13, 15, 14), (14, 15, 17, 16), (16, 17, 19, 18), (18, 19, 21, 20), (20, 21, 23, 22), (22, 23, 25, 24), (24, 25, 27, 26), (26, 27, 29, 28), (28, 29, 31, 30), (30, 31, 33, 32), (32, 33, 35, 34), (34, 35, 37, 36), (36, 37, 39, 38), (38, 39, 41, 40), (40, 41, 43, 42), (42, 43, 45, 44), (44, 45, 47, 46), (46, 47, 49, 48), (48, 49, 51, 50), (50, 51, 53, 52), (52, 53, 55, 54), (54, 55, 57, 56), (56, 57, 59, 58), (58, 59, 61, 60), (3, 1, 63, 61, 59, 57, 55, 53, 51, 49, 47, 45, 43, 41, 39, 37, 35, 33, 31, 29, 27, 25, 23, 21, 19, 17, 15, 13, 11, 9, 7, 5), (60, 61, 63, 62), (62, 63, 1, 0), (0, 2, 4, 6, 8, 10, 12, 14, 16, 18, 20, 22, 24, 26, 28, 30, 32, 34, 36, 38, 40, 42, 44, 46, 48, 50, 52, 54, 56, 58, 60, 62)])
me_cylinder_001.use_remesh_preserve_volume = False
me_cylinder_001.use_remesh_preserve_attributes = False
me_cylinder_001.use_mirror_vertex_groups = False
me_cylinder_001.update()
me_cylinder = bpy.data.meshes.new('Cylinder')
me_cylinder.from_pydata([(0.0, 1.0, -1.0), (0.0, 1.0, 1.0), (0.1951, 0.9808, -1.0), (0.1951, 0.9808, 1.0), (0.3827, 0.9239, -1.0), (0.3827, 0.9239, 1.0), (0.5556, 0.8315, -1.0), (0.5556, 0.8315, 1.0), (0.7071, 0.7071, -1.0), (0.7071, 0.7071, 1.0), (0.8315, 0.5556, -1.0), (0.8315, 0.5556, 1.0), (0.9239, 0.3827, -1.0), (0.9239, 0.3827, 1.0), (0.9808, 0.1951, -1.0), (0.9808, 0.1951, 1.0), (1.0, 7.55e-08, -1.0), (1.0, 7.55e-08, 1.0), (0.9808, -0.1951, -1.0), (0.9808, -0.1951, 1.0), (0.9239, -0.3827, -1.0), (0.9239, -0.3827, 1.0), (0.8315, -0.5556, -1.0), (0.8315, -0.5556, 1.0), (0.7071, -0.7071, -1.0), (0.7071, -0.7071, 1.0), (0.5556, -0.8315, -1.0), (0.5556, -0.8315, 1.0), (0.3827, -0.9239, -1.0), (0.3827, -0.9239, 1.0), (0.1951, -0.9808, -1.0), (0.1951, -0.9808, 1.0), (-3.258e-07, -1.0, -1.0), (-3.258e-07, -1.0, 1.0), (-0.1951, -0.9808, -1.0), (-0.1951, -0.9808, 1.0), (-0.3827, -0.9239, -1.0), (-0.3827, -0.9239, 1.0), (-0.5556, -0.8315, -1.0), (-0.5556, -0.8315, 1.0), (-0.7071, -0.7071, -1.0), (-0.7071, -0.7071, 1.0), (-0.8315, -0.5556, -1.0), (-0.8315, -0.5556, 1.0), (-0.9239, -0.3827, -1.0), (-0.9239, -0.3827, 1.0), (-0.9808, -0.1951, -1.0), (-0.9808, -0.1951, 1.0), (-1.0, 9.656e-07, -1.0), (-1.0, 9.656e-07, 1.0), (-0.9808, 0.1951, -1.0), (-0.9808, 0.1951, 1.0), (-0.9239, 0.3827, -1.0), (-0.9239, 0.3827, 1.0), (-0.8315, 0.5556, -1.0), (-0.8315, 0.5556, 1.0), (-0.7071, 0.7071, -1.0), (-0.7071, 0.7071, 1.0), (-0.5556, 0.8315, -1.0), (-0.5556, 0.8315, 1.0), (-0.3827, 0.9239, -1.0), (-0.3827, 0.9239, 1.0), (-0.1951, 0.9808, -1.0), (-0.1951, 0.9808, 1.0)], [], [(0, 1, 3, 2), (2, 3, 5, 4), (4, 5, 7, 6), (6, 7, 9, 8), (8, 9, 11, 10), (10, 11, 13, 12), (12, 13, 15, 14), (14, 15, 17, 16), (16, 17, 19, 18), (18, 19, 21, 20), (20, 21, 23, 22), (22, 23, 25, 24), (24, 25, 27, 26), (26, 27, 29, 28), (28, 29, 31, 30), (30, 31, 33, 32), (32, 33, 35, 34), (34, 35, 37, 36), (36, 37, 39, 38), (38, 39, 41, 40), (40, 41, 43, 42), (42, 43, 45, 44), (44, 45, 47, 46), (46, 47, 49, 48), (48, 49, 51, 50), (50, 51, 53, 52), (52, 53, 55, 54), (54, 55, 57, 56), (56, 57, 59, 58), (58, 59, 61, 60), (3, 1, 63, 61, 59, 57, 55, 53, 51, 49, 47, 45, 43, 41, 39, 37, 35, 33, 31, 29, 27, 25, 23, 21, 19, 17, 15, 13, 11, 9, 7, 5), (60, 61, 63, 62), (62, 63, 1, 0), (0, 2, 4, 6, 8, 10, 12, 14, 16, 18, 20, 22, 24, 26, 28, 30, 32, 34, 36, 38, 40, 42, 44, 46, 48, 50, 52, 54, 56, 58, 60, 62)])
me_cylinder.use_remesh_preserve_volume = False
me_cylinder.use_remesh_preserve_attributes = False
me_cylinder.use_mirror_vertex_groups = False
me_cylinder.update()
me_sphere = bpy.data.meshes.new('Sphere')
me_sphere.from_pydata([(0.02391, 0.1471, 0.9888), (0.04728, 0.2909, 0.9556), (0.0696, 0.4283, 0.901), (0.09036, 0.556, 0.8262), (0.1091, 0.6714, 0.7331), (0.1254, 0.7717, 0.6235), (0.1389, 0.8548, 0.5), (0.1493, 0.9188, 0.3653), (0.1564, 0.9623, 0.2225), (0.16, 0.9843, 0.07473), (0.16, 0.9843, -0.07473), (0.1564, 0.9623, -0.2225), (0.1493, 0.9188, -0.3653), (0.1389, 0.8548, -0.5), (0.1254, 0.7717, -0.6235), (0.1091, 0.6714, -0.7331), (0.09036, 0.556, -0.8262), (0.0696, 0.4283, -0.901), (0.04728, 0.2909, -0.9556), (0.02391, 0.1471, -0.9888), (0.0472, 0.1414, 0.9888), (0.09334, 0.2796, 0.9556), (0.1374, 0.4116, 0.901), (0.1784, 0.5343, 0.8262), (0.2154, 0.6452, 0.7331), (0.2476, 0.7416, 0.6235), (0.2742, 0.8215, 0.5), (0.2948, 0.883, 0.3653), (0.3087, 0.9248, 0.2225), (0.3158, 0.9459, 0.07473), (0.3158, 0.9459, -0.07473), (0.3087, 0.9248, -0.2225), (0.2948, 0.883, -0.3653), (0.2742, 0.8215, -0.5), (0.2476, 0.7416, -0.6235), (0.2154, 0.6452, -0.7331), (0.1784, 0.5343, -0.8262), (0.1374, 0.4116, -0.901), (0.09334, 0.2796, -0.9556), (0.0472, 0.1414, -0.9888), (-2.918e-07, 7.191e-08, 1.0), (0.06926, 0.132, 0.9888), (0.137, 0.261, 0.9556), (0.2016, 0.3842, 0.901), (0.2618, 0.4988, 0.8262), (0.3161, 0.6023, 0.7331), (0.3633, 0.6923, 0.6235), (0.4025, 0.7668, 0.5), (0.4326, 0.8242, 0.3653), (0.4531, 0.8633, 0.2225), (0.4634, 0.883, 0.07473), (0.4634, 0.883, -0.07473), (0.4531, 0.8633, -0.2225), (0.4326, 0.8242, -0.3653), (0.4025, 0.7668, -0.5), (0.3633, 0.6923, -0.6235), (0.3161, 0.6023, -0.7331), (0.2618, 0.4988, -0.8262), (0.2016, 0.3842, -0.901), (0.137, 0.261, -0.9556), (0.06926, 0.132, -0.9888), (0.08954, 0.1192, 0.9888), (0.1771, 0.2356, 0.9556), (0.2607, 0.3469, 0.901), (0.3384, 0.4503, 0.8262), (0.4086, 0.5438, 0.7331), (0.4697, 0.625, 0.6235), (0.5203, 0.6923, 0.5), (0.5592, 0.7442, 0.3653), (0.5857, 0.7794, 0.2225), (0.5991, 0.7972, 0.07473), (0.5991, 0.7972, -0.07473), (0.5857, 0.7794, -0.2225), (0.5592, 0.7442, -0.3653), (0.5203, 0.6923, -0.5), (0.4697, 0.625, -0.6235), (0.4086, 0.5438, -0.7331), (0.3384, 0.4503, -0.8262), (0.2607, 0.3469, -0.901), (0.1771, 0.2356, -0.9556), (0.08954, 0.1192, -0.9888), (0.1075, 0.1032, 0.9888), (0.2126, 0.2042, 0.9556), (0.3129, 0.3006, 0.901), (0.4063, 0.3902, 0.8262), (0.4905, 0.4712, 0.7331), (0.5639, 0.5416, 0.6235), (0.6246, 0.5999, 0.5), (0.6713, 0.6448, 0.3653), (0.7031, 0.6754, 0.2225), (0.7192, 0.6908, 0.07473), (0.7192, 0.6908, -0.07473), (0.7031, 0.6754, -0.2225), (0.6713, 0.6448, -0.3653), (0.6246, 0.5999, -0.5), (0.5639, 0.5416, -0.6235), (0.4905, 0.4712, -0.7331), (0.4063, 0.3902, -0.8262), (0.3129, 0.3006, -0.901), (0.2126, 0.2042, -0.9556), (0.1075, 0.1032, -0.9888), (0.1227, 0.08467, 0.9888), (0.2426, 0.1674, 0.9556), (0.3571, 0.2465, 0.901), (0.4636, 0.32, 0.8262), (0.5598, 0.3864, 0.7331), (0.6434, 0.4441, 0.6235), (0.7127, 0.492, 0.5), (0.7661, 0.5288, 0.3653), (0.8023, 0.5538, 0.2225), (0.8207, 0.5665, 0.07473), (0.8207, 0.5665, -0.07473), (0.8023, 0.5538, -0.2225), (0.7661, 0.5288, -0.3653), (0.7127, 0.492, -0.5), (0.6434, 0.4441, -0.6235), (0.5598, 0.3864, -0.7331), (0.4636, 0.32, -0.8262), (0.3571, 0.2465, -0.901), (0.2426, 0.1674, -0.9556), (0.1227, 0.08467, -0.9888), (0.1347, 0.06389, 0.9888), (0.2663, 0.1264, 0.9556), (0.392, 0.186, 0.901), (0.5089, 0.2415, 0.8262), (0.6145, 0.2916, 0.7331), (0.7063, 0.3352, 0.6235), (0.7824, 0.3713, 0.5), (0.841, 0.3991, 0.3653), (0.8808, 0.4179, 0.2225), (0.9009, 0.4275, 0.07473), (0.9009, 0.4275, -0.07473), (0.8808, 0.4179, -0.2225), (0.841, 0.3991, -0.3653), (0.7824, 0.3713, -0.5), (0.7063, 0.3352, -0.6235), (0.6145, 0.2916, -0.7331), (0.5089, 0.2415, -0.8262), (0.392, 0.186, -0.901), (0.2663, 0.1264, -0.9556), (0.1347, 0.06389, -0.9888), (0.1432, 0.04147, 0.9888), (0.2831, 0.08201, 0.9556), (0.4168, 0.1207, 0.901), (0.5411, 0.1567, 0.8262), (0.6533, 0.1892, 0.7331), (0.751, 0.2175, 0.6235), (0.8318, 0.2409, 0.5), (0.8941, 0.259, 0.3653), (0.9364, 0.2712, 0.2225), (0.9578, 0.2774, 0.07473), (0.9578, 0.2774, -0.07473), (0.9364, 0.2712, -0.2225), (0.8941, 0.259, -0.3653), (0.8318, 0.2409, -0.5), (0.751, 0.2175, -0.6235), (0.6533, 0.1892, -0.7331), (0.5411, 0.1567, -0.8262), (0.4168, 0.1207, -0.901), (0.2831, 0.08201, -0.9556), (0.1432, 0.04147, -0.9888), (0.148, 0.01797, 0.9888), (0.2926, 0.03553, 0.9556), (0.4307, 0.0523, 0.901), (0.5592, 0.0679, 0.8262), (0.6752, 0.08199, 0.7331), (0.7761, 0.09424, 0.6235), (0.8597, 0.1044, 0.5), (0.9241, 0.1122, 0.3653), (0.9678, 0.1175, 0.2225), (0.9899, 0.1202, 0.07473), (0.9899, 0.1202, -0.07473), (0.9678, 0.1175, -0.2225), (0.9241, 0.1122, -0.3653), (0.8597, 0.1044, -0.5), (0.7761, 0.09424, -0.6235), (0.6752, 0.08199, -0.7331), (0.5592, 0.0679, -0.8262), (0.4307, 0.0523, -0.901), (0.2926, 0.03553, -0.9556), (0.148, 0.01797, -0.9888), (0.1489, -0.006001, 0.9888), (0.2945, -0.01187, 0.9556), (0.4335, -0.01747, 0.901), (0.5629, -0.02268, 0.8262), (0.6796, -0.02739, 0.7331), (0.7812, -0.03148, 0.6235), (0.8653, -0.03487, 0.5), (0.9301, -0.03748, 0.3653), (0.9741, -0.03926, 0.2225), (0.9964, -0.04015, 0.07473), (0.9964, -0.04015, -0.07473), (0.9741, -0.03926, -0.2225), (0.9301, -0.03748, -0.3653), (0.8653, -0.03487, -0.5), (0.7812, -0.03148, -0.6235), (0.6796, -0.02739, -0.7331), (0.5629, -0.02268, -0.8262), (0.4335, -0.01747, -0.901), (0.2945, -0.01187, -0.9556), (0.1489, -0.006001, -0.9888), (0.146, -0.02981, 0.9888), (0.2888, -0.05896, 0.9556), (0.4251, -0.08679, 0.901), (0.5519, -0.1127, 0.8262), (0.6664, -0.1361, 0.7331), (0.766, -0.1564, 0.6235), (0.8485, -0.1732, 0.5), (0.9121, -0.1862, 0.3653), (0.9552, -0.195, 0.2225), (0.977, -0.1995, 0.07473), (0.977, -0.1995, -0.07473), (0.9552, -0.195, -0.2225), (0.9121, -0.1862, -0.3653), (0.8485, -0.1732, -0.5), (0.766, -0.1564, -0.6235), (0.6664, -0.1361, -0.7331), (0.5519, -0.1127, -0.8262), (0.4251, -0.08679, -0.901), (0.2888, -0.05896, -0.9556), (0.146, -0.02981, -0.9888), (0.0, 6.278e-07, -1.0), (0.1394, -0.05285, 0.9888), (0.2756, -0.1045, 0.9556), (0.4057, -0.1539, 0.901), (0.5267, -0.1998, 0.8262), (0.636, -0.2412, 0.7331), (0.731, -0.2772, 0.6235), (0.8097, -0.3071, 0.5), (0.8704, -0.3301, 0.3653), (0.9116, -0.3457, 0.2225), (0.9324, -0.3536, 0.07473), (0.9324, -0.3536, -0.07473), (0.9116, -0.3457, -0.2225), (0.8704, -0.3301, -0.3653), (0.8097, -0.3071, -0.5), (0.731, -0.2772, -0.6235), (0.636, -0.2412, -0.7331), (0.5267, -0.1998, -0.8262), (0.4057, -0.1539, -0.901), (0.2756, -0.1045, -0.9556), (0.1394, -0.05285, -0.9888), (0.1291, -0.07452, 0.9888), (0.2553, -0.1474, 0.9556), (0.3758, -0.2169, 0.901), (0.4878, -0.2817, 0.8262), (0.589, -0.3401, 0.7331), (0.6771, -0.3909, 0.6235), (0.75, -0.433, 0.5), (0.8062, -0.4654, 0.3653), (0.8443, -0.4875, 0.2225), (0.8636, -0.4986, 0.07473), (0.8636, -0.4986, -0.07473), (0.8443, -0.4875, -0.2225), (0.8062, -0.4654, -0.3653), (0.75, -0.433, -0.5), (0.6771, -0.3909, -0.6235), (0.589, -0.3401, -0.7331), (0.4878, -0.2817, -0.8262), (0.3758, -0.2169, -0.901), (0.2553, -0.1474, -0.9556), (0.1291, -0.07452, -0.9888), (0.1154, -0.09426, 0.9888), (0.2283, -0.1864, 0.9556), (0.3361, -0.2744, 0.901), (0.4363, -0.3563, 0.8262), (0.5269, -0.4302, 0.7331), (0.6056, -0.4945, 0.6235), (0.6708, -0.5477, 0.5), (0.7211, -0.5887, 0.3653), (0.7552, -0.6166, 0.2225), (0.7724, -0.6307, 0.07473), (0.7724, -0.6307, -0.07473), (0.7552, -0.6166, -0.2225), (0.7211, -0.5887, -0.3653), (0.6708, -0.5477, -0.5), (0.6056, -0.4945, -0.6235), (0.5269, -0.4302, -0.7331), (0.4363, -0.3563, -0.8262), (0.3361, -0.2744, -0.901), (0.2283, -0.1864, -0.9556), (0.1154, -0.09426, -0.9888), (0.09883, -0.1116, 0.9888), (0.1955, -0.2206, 0.9556), (0.2877, -0.3248, 0.901), (0.3735, -0.4216, 0.8262), (0.451, -0.5091, 0.7331), (0.5184, -0.5852, 0.6235), (0.5743, -0.6482, 0.5), (0.6173, -0.6968, 0.3653), (0.6465, -0.7297, 0.2225), (0.6613, -0.7464, 0.07473), (0.6613, -0.7464, -0.07473), (0.6465, -0.7297, -0.2225), (0.6173, -0.6968, -0.3653), (0.5743, -0.6482, -0.5), (0.5184, -0.5852, -0.6235), (0.451, -0.5091, -0.7331), (0.3735, -0.4216, -0.8262), (0.2877, -0.3248, -0.901), (0.1955, -0.2206, -0.9556), (0.09883, -0.1116, -0.9888), (0.07966, -0.126, 0.9888), (0.1575, -0.2491, 0.9556), (0.2319, -0.3667, 0.901), (0.3011, -0.4761, 0.8262), (0.3635, -0.5749, 0.7331), (0.4179, -0.6608, 0.6235), (0.4629, -0.732, 0.5), (0.4975, -0.7868, 0.3653), (0.5211, -0.824, 0.2225), (0.533, -0.8428, 0.07473), (0.533, -0.8428, -0.07473), (0.5211, -0.824, -0.2225), (0.4975, -0.7868, -0.3653), (0.4629, -0.732, -0.5), (0.4179, -0.6608, -0.6235), (0.3635, -0.5749, -0.7331), (0.3011, -0.4761, -0.8262), (0.2319, -0.3667, -0.901), (0.1575, -0.2491, -0.9556), (0.07966, -0.126, -0.9888), (0.05842, -0.1371, 0.9888), (0.1155, -0.2712, 0.9556), (0.1701, -0.3992, 0.901), (0.2208, -0.5182, 0.8262), (0.2666, -0.6257, 0.7331), (0.3065, -0.7193, 0.6235), (0.3395, -0.7967, 0.5), (0.3649, -0.8564, 0.3653), (0.3821, -0.8969, 0.2225), (0.3909, -0.9174, 0.07473), (0.3909, -0.9174, -0.07473), (0.3821, -0.8969, -0.2225), (0.3649, -0.8564, -0.3653), (0.3395, -0.7967, -0.5), (0.3065, -0.7193, -0.6235), (0.2666, -0.6257, -0.7331), (0.2208, -0.5182, -0.8262), (0.1701, -0.3992, -0.901), (0.1155, -0.2712, -0.9556), (0.05842, -0.1371, -0.9888), (0.03567, -0.1447, 0.9888), (0.07054, -0.2862, 0.9556), (0.1038, -0.4213, 0.901), (0.1348, -0.5469, 0.8262), (0.1628, -0.6604, 0.7331), (0.1871, -0.7591, 0.6235), (0.2073, -0.8409, 0.5), (0.2228, -0.9038, 0.3653), (0.2333, -0.9466, 0.2225), (0.2386, -0.9682, 0.07473), (0.2386, -0.9682, -0.07473), (0.2333, -0.9466, -0.2225), (0.2228, -0.9038, -0.3653), (0.2073, -0.8409, -0.5), (0.1871, -0.7591, -0.6235), (0.1628, -0.6604, -0.7331), (0.1348, -0.5469, -0.8262), (0.1038, -0.4213, -0.901), (0.07054, -0.2862, -0.9556), (0.03567, -0.1447, -0.9888), (0.01199, -0.1486, 0.9888), (0.02372, -0.2938, 0.9556), (0.03491, -0.4325, 0.901), (0.04533, -0.5615, 0.8262), (0.05473, -0.678, 0.7331), (0.06291, -0.7793, 0.6235), (0.06969, -0.8632, 0.5), (0.0749, -0.9279, 0.3653), (0.07845, -0.9718, 0.2225), (0.08024, -0.994, 0.07473), (0.08024, -0.994, -0.07473), (0.07845, -0.9718, -0.2225), (0.0749, -0.9279, -0.3653), (0.06969, -0.8632, -0.5), (0.06291, -0.7793, -0.6235), (0.05473, -0.678, -0.7331), (0.04533, -0.5615, -0.8262), (0.03491, -0.4325, -0.901), (0.02372, -0.2938, -0.9556), (0.01199, -0.1486, -0.9888), (-0.01199, -0.1486, 0.9888), (-0.02372, -0.2938, 0.9556), (-0.03491, -0.4325, 0.901), (-0.04533, -0.5615, 0.8262), (-0.05473, -0.678, 0.7331), (-0.06291, -0.7793, 0.6235), (-0.06969, -0.8632, 0.5), (-0.0749, -0.9279, 0.3653), (-0.07845, -0.9718, 0.2225), (-0.08024, -0.994, 0.07473), (-0.08024, -0.994, -0.07473), (-0.07845, -0.9718, -0.2225), (-0.0749, -0.9279, -0.3653), (-0.06969, -0.8632, -0.5), (-0.06291, -0.7793, -0.6235), (-0.05473, -0.678, -0.7331), (-0.04533, -0.5615, -0.8262), (-0.03491, -0.4325, -0.901), (-0.02372, -0.2938, -0.9556), (-0.01199, -0.1486, -0.9888), (-0.03567, -0.1447, 0.9888), (-0.07054, -0.2862, 0.9556), (-0.1038, -0.4213, 0.901), (-0.1348, -0.5469, 0.8262), (-0.1628, -0.6604, 0.7331), (-0.1871, -0.7591, 0.6235), (-0.2073, -0.8409, 0.5), (-0.2228, -0.9038, 0.3653), (-0.2333, -0.9466, 0.2225), (-0.2386, -0.9682, 0.07473), (-0.2386, -0.9682, -0.07473), (-0.2333, -0.9466, -0.2225), (-0.2228, -0.9038, -0.3653), (-0.2073, -0.8409, -0.5), (-0.1871, -0.7591, -0.6235), (-0.1628, -0.6604, -0.7331), (-0.1348, -0.5469, -0.8262), (-0.1038, -0.4213, -0.901), (-0.07054, -0.2862, -0.9556), (-0.03567, -0.1447, -0.9888), (-0.05842, -0.1371, 0.9888), (-0.1155, -0.2712, 0.9556), (-0.1701, -0.3992, 0.901), (-0.2208, -0.5182, 0.8262), (-0.2666, -0.6257, 0.7331), (-0.3065, -0.7193, 0.6235), (-0.3395, -0.7967, 0.5), (-0.3649, -0.8564, 0.3653), (-0.3821, -0.8969, 0.2225), (-0.3909, -0.9174, 0.07473), (-0.3909, -0.9174, -0.07473), (-0.3821, -0.8969, -0.2225), (-0.3649, -0.8564, -0.3653), (-0.3395, -0.7967, -0.5), (-0.3065, -0.7193, -0.6235), (-0.2666, -0.6257, -0.7331), (-0.2208, -0.5182, -0.8262), (-0.1701, -0.3992, -0.901), (-0.1155, -0.2712, -0.9556), (-0.05842, -0.1371, -0.9888), (-0.07966, -0.126, 0.9888), (-0.1575, -0.2491, 0.9556), (-0.2319, -0.3667, 0.901), (-0.3011, -0.4761, 0.8262), (-0.3635, -0.5749, 0.7331), (-0.4179, -0.6608, 0.6235), (-0.4629, -0.732, 0.5), (-0.4975, -0.7868, 0.3653), (-0.5211, -0.824, 0.2225), (-0.533, -0.8428, 0.07473), (-0.533, -0.8428, -0.07473), (-0.5211, -0.824, -0.2225), (-0.4975, -0.7868, -0.3653), (-0.4629, -0.732, -0.5), (-0.4179, -0.6608, -0.6235), (-0.3635, -0.5749, -0.7331), (-0.3011, -0.4761, -0.8262), (-0.2319, -0.3667, -0.901), (-0.1575, -0.2491, -0.9556), (-0.07966, -0.126, -0.9888), (-0.09883, -0.1116, 0.9888), (-0.1955, -0.2206, 0.9556), (-0.2877, -0.3248, 0.901), (-0.3735, -0.4216, 0.8262), (-0.451, -0.5091, 0.7331), (-0.5184, -0.5852, 0.6235), (-0.5743, -0.6482, 0.5), (-0.6173, -0.6968, 0.3653), (-0.6465, -0.7297, 0.2225), (-0.6613, -0.7464, 0.07473), (-0.6613, -0.7464, -0.07473), (-0.6465, -0.7297, -0.2225), (-0.6173, -0.6968, -0.3653), (-0.5743, -0.6482, -0.5), (-0.5184, -0.5852, -0.6235), (-0.451, -0.5091, -0.7331), (-0.3735, -0.4216, -0.8262), (-0.2877, -0.3248, -0.901), (-0.1955, -0.2206, -0.9556), (-0.09883, -0.1116, -0.9888), (-0.1154, -0.09426, 0.9888), (-0.2283, -0.1864, 0.9556), (-0.3361, -0.2744, 0.901), (-0.4363, -0.3563, 0.8262), (-0.5269, -0.4302, 0.7331), (-0.6056, -0.4945, 0.6235), (-0.6708, -0.5477, 0.5), (-0.7211, -0.5887, 0.3653), (-0.7552, -0.6166, 0.2225), (-0.7724, -0.6307, 0.07473), (-0.7724, -0.6307, -0.07473), (-0.7552, -0.6166, -0.2225), (-0.7211, -0.5887, -0.3653), (-0.6708, -0.5477, -0.5), (-0.6056, -0.4945, -0.6235), (-0.5269, -0.4302, -0.7331), (-0.4363, -0.3563, -0.8262), (-0.3361, -0.2744, -0.901), (-0.2283, -0.1864, -0.9556), (-0.1154, -0.09426, -0.9888), (-0.1291, -0.07452, 0.9888), (-0.2553, -0.1474, 0.9556), (-0.3758, -0.2169, 0.901), (-0.4878, -0.2817, 0.8262), (-0.589, -0.3401, 0.7331), (-0.6771, -0.3909, 0.6235), (-0.75, -0.433, 0.5), (-0.8062, -0.4654, 0.3653), (-0.8443, -0.4875, 0.2225), (-0.8636, -0.4986, 0.07473), (-0.8636, -0.4986, -0.07473), (-0.8443, -0.4875, -0.2225), (-0.8062, -0.4654, -0.3653), (-0.75, -0.433, -0.5), (-0.6771, -0.3909, -0.6235), (-0.589, -0.3401, -0.7331), (-0.4878, -0.2817, -0.8262), (-0.3758, -0.2169, -0.901), (-0.2553, -0.1474, -0.9556), (-0.1291, -0.07452, -0.9888), (-0.1394, -0.05285, 0.9888), (-0.2756, -0.1045, 0.9556), (-0.4057, -0.1539, 0.901), (-0.5267, -0.1998, 0.8262), (-0.636, -0.2412, 0.7331), (-0.731, -0.2772, 0.6235), (-0.8097, -0.3071, 0.5), (-0.8704, -0.3301, 0.3653), (-0.9116, -0.3457, 0.2225), (-0.9324, -0.3536, 0.07473), (-0.9324, -0.3536, -0.07473), (-0.9116, -0.3457, -0.2225), (-0.8704, -0.3301, -0.3653), (-0.8097, -0.3071, -0.5), (-0.731, -0.2772, -0.6235), (-0.636, -0.2412, -0.7331), (-0.5267, -0.1998, -0.8262), (-0.4057, -0.1539, -0.901), (-0.2756, -0.1045, -0.9556), (-0.1394, -0.05285, -0.9888), (-0.146, -0.02981, 0.9888), (-0.2888, -0.05896, 0.9556), (-0.4251, -0.08679, 0.901), (-0.5519, -0.1127, 0.8262), (-0.6664, -0.1361, 0.7331), (-0.766, -0.1564, 0.6235), (-0.8485, -0.1732, 0.5), (-0.9121, -0.1862, 0.3653), (-0.9552, -0.195, 0.2225), (-0.977, -0.1995, 0.07473), (-0.977, -0.1995, -0.07473), (-0.9552, -0.195, -0.2225), (-0.9121, -0.1862, -0.3653), (-0.8485, -0.1732, -0.5), (-0.766, -0.1564, -0.6235), (-0.6664, -0.1361, -0.7331), (-0.5519, -0.1127, -0.8262), (-0.4251, -0.08679, -0.901), (-0.2888, -0.05896, -0.9556), (-0.146, -0.02981, -0.9888), (-0.1489, -0.006001, 0.9888), (-0.2945, -0.01187, 0.9556), (-0.4335, -0.01747, 0.901), (-0.5629, -0.02268, 0.8262), (-0.6796, -0.02739, 0.7331), (-0.7812, -0.03148, 0.6235), (-0.8653, -0.03487, 0.5), (-0.9301, -0.03748, 0.3653), (-0.9741, -0.03926, 0.2225), (-0.9964, -0.04015, 0.07473), (-0.9964, -0.04015, -0.07473), (-0.9741, -0.03926, -0.2225), (-0.9301, -0.03748, -0.3653), (-0.8653, -0.03487, -0.5), (-0.7812, -0.03148, -0.6235), (-0.6796, -0.02739, -0.7331), (-0.5629, -0.02268, -0.8262), (-0.4335, -0.01747, -0.901), (-0.2945, -0.01187, -0.9556), (-0.1489, -0.006001, -0.9888), (-0.148, 0.01797, 0.9888), (-0.2926, 0.03553, 0.9556), (-0.4307, 0.0523, 0.901), (-0.5592, 0.0679, 0.8262), (-0.6752, 0.08199, 0.7331), (-0.7761, 0.09424, 0.6235), (-0.8597, 0.1044, 0.5), (-0.9241, 0.1122, 0.3653), (-0.9678, 0.1175, 0.2225), (-0.9899, 0.1202, 0.07473), (-0.9899, 0.1202, -0.07473), (-0.9678, 0.1175, -0.2225), (-0.9241, 0.1122, -0.3653), (-0.8597, 0.1044, -0.5), (-0.7761, 0.09424, -0.6235), (-0.6752, 0.08199, -0.7331), (-0.5592, 0.0679, -0.8262), (-0.4307, 0.0523, -0.901), (-0.2926, 0.03553, -0.9556), (-0.148, 0.01797, -0.9888), (-0.1432, 0.04147, 0.9888), (-0.2831, 0.08201, 0.9556), (-0.4168, 0.1207, 0.901), (-0.5411, 0.1567, 0.8262), (-0.6533, 0.1892, 0.7331), (-0.751, 0.2175, 0.6235), (-0.8318, 0.2409, 0.5), (-0.8941, 0.259, 0.3653), (-0.9364, 0.2712, 0.2225), (-0.9578, 0.2774, 0.07473), (-0.9578, 0.2774, -0.07473), (-0.9364, 0.2712, -0.2225), (-0.8941, 0.259, -0.3653), (-0.8318, 0.2409, -0.5), (-0.751, 0.2175, -0.6235), (-0.6533, 0.1892, -0.7331), (-0.5411, 0.1567, -0.8262), (-0.4168, 0.1207, -0.901), (-0.2831, 0.08201, -0.9556), (-0.1432, 0.04147, -0.9888), (-0.1347, 0.06389, 0.9888), (-0.2663, 0.1264, 0.9556), (-0.392, 0.186, 0.901), (-0.5089, 0.2415, 0.8262), (-0.6145, 0.2916, 0.7331), (-0.7063, 0.3352, 0.6235), (-0.7824, 0.3713, 0.5), (-0.841, 0.3991, 0.3653), (-0.8808, 0.4179, 0.2225), (-0.9009, 0.4275, 0.07473), (-0.9009, 0.4275, -0.07473), (-0.8808, 0.4179, -0.2225), (-0.841, 0.3991, -0.3653), (-0.7824, 0.3713, -0.5), (-0.7063, 0.3352, -0.6235), (-0.6145, 0.2916, -0.7331), (-0.5089, 0.2415, -0.8262), (-0.392, 0.186, -0.901), (-0.2663, 0.1264, -0.9556), (-0.1347, 0.06389, -0.9888), (-0.1227, 0.08467, 0.9888), (-0.2426, 0.1674, 0.9556), (-0.3571, 0.2465, 0.901), (-0.4636, 0.32, 0.8262), (-0.5598, 0.3864, 0.7331), (-0.6434, 0.4441, 0.6235), (-0.7127, 0.492, 0.5), (-0.7661, 0.5288, 0.3653), (-0.8023, 0.5538, 0.2225), (-0.8207, 0.5665, 0.07473), (-0.8207, 0.5665, -0.07473), (-0.8023, 0.5538, -0.2225), (-0.7661, 0.5288, -0.3653), (-0.7127, 0.492, -0.5), (-0.6434, 0.4441, -0.6235), (-0.5598, 0.3864, -0.7331), (-0.4636, 0.32, -0.8262), (-0.3571, 0.2465, -0.901), (-0.2426, 0.1674, -0.9556), (-0.1227, 0.08467, -0.9888), (-0.1075, 0.1032, 0.9888), (-0.2126, 0.2042, 0.9556), (-0.3129, 0.3006, 0.901), (-0.4063, 0.3902, 0.8262), (-0.4905, 0.4712, 0.7331), (-0.5639, 0.5416, 0.6235), (-0.6246, 0.5999, 0.5), (-0.6713, 0.6448, 0.3653), (-0.7031, 0.6754, 0.2225), (-0.7192, 0.6908, 0.07473), (-0.7192, 0.6908, -0.07473), (-0.7031, 0.6754, -0.2225), (-0.6713, 0.6448, -0.3653), (-0.6246, 0.5999, -0.5), (-0.5639, 0.5416, -0.6235), (-0.4905, 0.4712, -0.7331), (-0.4063, 0.3902, -0.8262), (-0.3129, 0.3006, -0.901), (-0.2126, 0.2042, -0.9556), (-0.1075, 0.1032, -0.9888), (-0.08954, 0.1192, 0.9888), (-0.1771, 0.2356, 0.9556), (-0.2607, 0.3469, 0.901), (-0.3384, 0.4503, 0.8262), (-0.4086, 0.5438, 0.7331), (-0.4697, 0.625, 0.6235), (-0.5203, 0.6923, 0.5), (-0.5592, 0.7442, 0.3653), (-0.5857, 0.7794, 0.2225), (-0.5991, 0.7972, 0.07473), (-0.5991, 0.7972, -0.07473), (-0.5857, 0.7794, -0.2225), (-0.5592, 0.7442, -0.3653), (-0.5203, 0.6923, -0.5), (-0.4697, 0.625, -0.6235), (-0.4086, 0.5438, -0.7331), (-0.3384, 0.4503, -0.8262), (-0.2607, 0.3469, -0.901), (-0.1771, 0.2356, -0.9556), (-0.08954, 0.1192, -0.9888), (-0.06926, 0.132, 0.9888), (-0.137, 0.261, 0.9556), (-0.2016, 0.3842, 0.901), (-0.2618, 0.4988, 0.8262), (-0.3161, 0.6023, 0.7331), (-0.3633, 0.6923, 0.6235), (-0.4025, 0.7668, 0.5), (-0.4326, 0.8242, 0.3653), (-0.4531, 0.8633, 0.2225), (-0.4634, 0.883, 0.07473), (-0.4634, 0.883, -0.07473), (-0.4531, 0.8633, -0.2225), (-0.4326, 0.8242, -0.3653), (-0.4025, 0.7668, -0.5), (-0.3633, 0.6923, -0.6235), (-0.3161, 0.6023, -0.7331), (-0.2618, 0.4988, -0.8262), (-0.2016, 0.3842, -0.901), (-0.137, 0.261, -0.9556), (-0.06926, 0.132, -0.9888), (-0.0472, 0.1414, 0.9888), (-0.09334, 0.2796, 0.9556), (-0.1374, 0.4116, 0.901), (-0.1784, 0.5343, 0.8262), (-0.2154, 0.6452, 0.7331), (-0.2476, 0.7416, 0.6235), (-0.2742, 0.8215, 0.5), (-0.2948, 0.883, 0.3653), (-0.3087, 0.9248, 0.2225), (-0.3158, 0.9459, 0.07473), (-0.3158, 0.9459, -0.07473), (-0.3087, 0.9248, -0.2225), (-0.2948, 0.883, -0.3653), (-0.2742, 0.8215, -0.5), (-0.2476, 0.7416, -0.6235), (-0.2154, 0.6452, -0.7331), (-0.1784, 0.5343, -0.8262), (-0.1374, 0.4116, -0.901), (-0.09334, 0.2796, -0.9556), (-0.0472, 0.1414, -0.9888), (-0.02391, 0.1471, 0.9888), (-0.04728, 0.2909, 0.9556), (-0.0696, 0.4283, 0.901), (-0.09036, 0.556, 0.8262), (-0.1091, 0.6714, 0.7331), (-0.1254, 0.7717, 0.6235), (-0.1389, 0.8548, 0.5), (-0.1493, 0.9188, 0.3653), (-0.1564, 0.9623, 0.2225), (-0.16, 0.9843, 0.07473), (-0.16, 0.9843, -0.07473), (-0.1564, 0.9623, -0.2225), (-0.1493, 0.9188, -0.3653), (-0.1389, 0.8548, -0.5), (-0.1254, 0.7717, -0.6235), (-0.1091, 0.6714, -0.7331), (-0.09036, 0.556, -0.8262), (-0.0696, 0.4283, -0.901), (-0.04728, 0.2909, -0.9556), (-0.02391, 0.1471, -0.9888), (3.712e-08, 0.149, 0.9888), (8.928e-08, 0.2948, 0.9556), (1.824e-07, 0.4339, 0.901), (1.452e-07, 0.5633, 0.8262), (9.3e-08, 0.6802, 0.7331), (2.495e-07, 0.7818, 0.6235), (1.824e-07, 0.866, 0.5), (3.016e-07, 0.9309, 0.3653), (2.569e-07, 0.9749, 0.2225), (3.761e-07, 0.9972, 0.07473), (3.761e-07, 0.9972, -0.07473), (2.569e-07, 0.9749, -0.2225), (6.32e-08, 0.9309, -0.3653), (2.569e-07, 0.866, -0.5), (2.495e-07, 0.7818, -0.6235), (1.526e-07, 0.6802, -0.7331), (1.228e-07, 0.5633, -0.8262), (1.973e-07, 0.4339, -0.901), (4.83e-08, 0.2948, -0.9556), (4.644e-08, 0.149, -0.9888)], [], [(776, 775, 13, 14), (769, 768, 6, 7), (762, 40, 0), (777, 776, 14, 15), (770, 769, 7, 8), (763, 762, 0, 1), (778, 777, 15, 16), (771, 770, 8, 9), (764, 763, 1, 2), (779, 778, 16, 17), (772, 771, 9, 10), (765, 764, 2, 3), (780, 779, 17, 18), (773, 772, 10, 11), (766, 765, 3, 4), (781, 780, 18, 19), (774, 773, 11, 12), (767, 766, 4, 5), (221, 781, 19), (775, 774, 12, 13), (768, 767, 5, 6), (0, 40, 20), (15, 14, 34, 35), (8, 7, 27, 28), (1, 0, 20, 21), (16, 15, 35, 36), (9, 8, 28, 29), (2, 1, 21, 22), (17, 16, 36, 37), (10, 9, 29, 30), (3, 2, 22, 23), (18, 17, 37, 38), (11, 10, 30, 31), (4, 3, 23, 24), (19, 18, 38, 39), (12, 11, 31, 32), (5, 4, 24, 25), (221, 19, 39), (13, 12, 32, 33), (6, 5, 25, 26), (14, 13, 33, 34), (7, 6, 26, 27), (29, 28, 49, 50), (22, 21, 42, 43), (37, 36, 57, 58), (30, 29, 50, 51), (23, 22, 43, 44), (38, 37, 58, 59), (31, 30, 51, 52), (24, 23, 44, 45), (39, 38, 59, 60), (32, 31, 52, 53), (25, 24, 45, 46), (221, 39, 60), (33, 32, 53, 54), (26, 25, 46, 47), (34, 33, 54, 55), (27, 26, 47, 48), (20, 40, 41), (35, 34, 55, 56), (28, 27, 48, 49), (21, 20, 41, 42), (36, 35, 56, 57), (44, 43, 63, 64), (59, 58, 78, 79), (52, 51, 71, 72), (45, 44, 64, 65), (60, 59, 79, 80), (53, 52, 72, 73), (46, 45, 65, 66), (221, 60, 80), (54, 53, 73, 74), (47, 46, 66, 67), (55, 54, 74, 75), (48, 47, 67, 68), (41, 40, 61), (56, 55, 75, 76), (49, 48, 68, 69), (42, 41, 61, 62), (57, 56, 76, 77), (50, 49, 69, 70), (43, 42, 62, 63), (58, 57, 77, 78), (51, 50, 70, 71), (80, 79, 99, 100), (73, 72, 92, 93), (66, 65, 85, 86), (221, 80, 100), (74, 73, 93, 94), (67, 66, 86, 87), (75, 74, 94, 95), (68, 67, 87, 88), (61, 40, 81), (76, 75, 95, 96), (69, 68, 88, 89), (62, 61, 81, 82), (77, 76, 96, 97), (70, 69, 89, 90), (63, 62, 82, 83), (78, 77, 97, 98), (71, 70, 90, 91), (64, 63, 83, 84), (79, 78, 98, 99), (72, 71, 91, 92), (65, 64, 84, 85), (94, 93, 113, 114), (87, 86, 106, 107), (95, 94, 114, 115), (88, 87, 107, 108), (81, 40, 101), (96, 95, 115, 116), (89, 88, 108, 109), (82, 81, 101, 102), (97, 96, 116, 117), (90, 89, 109, 110), (83, 82, 102, 103), (98, 97, 117, 118), (91, 90, 110, 111), (84, 83, 103, 104), (99, 98, 118, 119), (92, 91, 111, 112), (85, 84, 104, 105), (100, 99, 119, 120), (93, 92, 112, 113), (86, 85, 105, 106), (221, 100, 120), (108, 107, 127, 128), (101, 40, 121), (116, 115, 135, 136), (109, 108, 128, 129), (102, 101, 121, 122), (117, 116, 136, 137), (110, 109, 129, 130), (103, 102, 122, 123), (118, 117, 137, 138), (111, 110, 130, 131), (104, 103, 123, 124), (119, 118, 138, 139), (112, 111, 131, 132), (105, 104, 124, 125), (120, 119, 139, 140), (113, 112, 132, 133), (106, 105, 125, 126), (221, 120, 140), (114, 113, 133, 134), (107, 106, 126, 127), (115, 114, 134, 135), (122, 121, 141, 142), (137, 136, 156, 157), (130, 129, 149, 150), (123, 122, 142, 143), (138, 137, 157, 158), (131, 130, 150, 151), (124, 123, 143, 144), (139, 138, 158, 159), (132, 131, 151, 152), (125, 124, 144, 145), (140, 139, 159, 160), (133, 132, 152, 153), (126, 125, 145, 146), (221, 140, 160), (134, 133, 153, 154), (127, 126, 146, 147), (135, 134, 154, 155), (128, 127, 147, 148), (121, 40, 141), (136, 135, 155, 156), (129, 128, 148, 149), (151, 150, 170, 171), (144, 143, 163, 164), (159, 158, 178, 179), (152, 151, 171, 172), (145, 144, 164, 165), (160, 159, 179, 180), (153, 152, 172, 173), (146, 145, 165, 166), (221, 160, 180), (154, 153, 173, 174), (147, 146, 166, 167), (155, 154, 174, 175), (148, 147, 167, 168), (141, 40, 161), (156, 155, 175, 176), (149, 148, 168, 169), (142, 141, 161, 162), (157, 156, 176, 177), (150, 149, 169, 170), (143, 142, 162, 163), (158, 157, 177, 178), (165, 164, 184, 185), (180, 179, 199, 200), (173, 172, 192, 193), (166, 165, 185, 186), (221, 180, 200), (174, 173, 193, 194), (167, 166, 186, 187), (175, 174, 194, 195), (168, 167, 187, 188), (161, 40, 181), (176, 175, 195, 196), (169, 168, 188, 189), (162, 161, 181, 182), (177, 176, 196, 197), (170, 169, 189, 190), (163, 162, 182, 183), (178, 177, 197, 198), (171, 170, 190, 191), (164, 163, 183, 184), (179, 178, 198, 199), (172, 171, 191, 192), (221, 200, 220), (194, 193, 213, 214), (187, 186, 206, 207), (195, 194, 214, 215), (188, 187, 207, 208), (181, 40, 201), (196, 195, 215, 216), (189, 188, 208, 209), (182, 181, 201, 202), (197, 196, 216, 217), (190, 189, 209, 210), (183, 182, 202, 203), (198, 197, 217, 218), (191, 190, 210, 211), (184, 183, 203, 204), (199, 198, 218, 219), (192, 191, 211, 212), (185, 184, 204, 205), (200, 199, 219, 220), (193, 192, 212, 213), (186, 185, 205, 206), (215, 214, 235, 236), (208, 207, 228, 229), (201, 40, 222), (216, 215, 236, 237), (209, 208, 229, 230), (202, 201, 222, 223), (217, 216, 237, 238), (210, 209, 230, 231), (203, 202, 223, 224), (218, 217, 238, 239), (211, 210, 231, 232), (204, 203, 224, 225), (219, 218, 239, 240), (212, 211, 232, 233), (205, 204, 225, 226), (220, 219, 240, 241), (213, 212, 233, 234), (206, 205, 226, 227), (221, 220, 241), (214, 213, 234, 235), (207, 206, 227, 228), (230, 229, 249, 250), (223, 222, 242, 243), (238, 237, 257, 258), (231, 230, 250, 251), (224, 223, 243, 244), (239, 238, 258, 259), (232, 231, 251, 252), (225, 224, 244, 245), (240, 239, 259, 260), (233, 232, 252, 253), (226, 225, 245, 246), (241, 240, 260, 261), (234, 233, 253, 254), (227, 226, 246, 247), (221, 241, 261), (235, 234, 254, 255), (228, 227, 247, 248), (236, 235, 255, 256), (229, 228, 248, 249), (222, 40, 242), (237, 236, 256, 257), (244, 243, 263, 264), (259, 258, 278, 279), (252, 251, 271, 272), (245, 244, 264, 265), (260, 259, 279, 280), (253, 252, 272, 273), (246, 245, 265, 266), (261, 260, 280, 281), (254, 253, 273, 274), (247, 246, 266, 267), (221, 261, 281), (255, 254, 274, 275), (248, 247, 267, 268), (256, 255, 275, 276), (249, 248, 268, 269), (242, 40, 262), (257, 256, 276, 277), (250, 249, 269, 270), (243, 242, 262, 263), (258, 257, 277, 278), (251, 250, 270, 271), (273, 272, 292, 293), (266, 265, 285, 286), (281, 280, 300, 301), (274, 273, 293, 294), (267, 266, 286, 287), (221, 281, 301), (275, 274, 294, 295), (268, 267, 287, 288), (276, 275, 295, 296), (269, 268, 288, 289), (262, 40, 282), (277, 276, 296, 297), (270, 269, 289, 290), (263, 262, 282, 283), (278, 277, 297, 298), (271, 270, 290, 291), (264, 263, 283, 284), (279, 278, 298, 299), (272, 271, 291, 292), (265, 264, 284, 285), (280, 279, 299, 300), (287, 286, 306, 307), (221, 301, 321), (295, 294, 314, 315), (288, 287, 307, 308), (296, 295, 315, 316), (289, 288, 308, 309), (282, 40, 302), (297, 296, 316, 317), (290, 289, 309, 310), (283, 282, 302, 303), (298, 297, 317, 318), (291, 290, 310, 311), (284, 283, 303, 304), (299, 298, 318, 319), (292, 291, 311, 312), (285, 284, 304, 305), (300, 299, 319, 320), (293, 292, 312, 313), (286, 285, 305, 306), (301, 300, 320, 321), (294, 293, 313, 314), (316, 315, 335, 336), (309, 308, 328, 329), (302, 40, 322), (317, 316, 336, 337), (310, 309, 329, 330), (303, 302, 322, 323), (318, 317, 337, 338), (311, 310, 330, 331), (304, 303, 323, 324), (319, 318, 338, 339), (312, 311, 331, 332), (305, 304, 324, 325), (320, 319, 339, 340), (313, 312, 332, 333), (306, 305, 325, 326), (321, 320, 340, 341), (314, 313, 333, 334), (307, 306, 326, 327), (221, 321, 341), (315, 314, 334, 335), (308, 307, 327, 328), (337, 336, 356, 357), (330, 329, 349, 350), (323, 322, 342, 343), (338, 337, 357, 358), (331, 330, 350, 351), (324, 323, 343, 344), (339, 338, 358, 359), (332, 331, 351, 352), (325, 324, 344, 345), (340, 339, 359, 360), (333, 332, 352, 353), (326, 325, 345, 346), (341, 340, 360, 361), (334, 333, 353, 354), (327, 326, 346, 347), (221, 341, 361), (335, 334, 354, 355), (328, 327, 347, 348), (336, 335, 355, 356), (329, 328, 348, 349), (322, 40, 342), (351, 350, 370, 371), (344, 343, 363, 364), (359, 358, 378, 379), (352, 351, 371, 372), (345, 344, 364, 365), (360, 359, 379, 380), (353, 352, 372, 373), (346, 345, 365, 366), (361, 360, 380, 381), (354, 353, 373, 374), (347, 346, 366, 367), (221, 361, 381), (355, 354, 374, 375), (348, 347, 367, 368), (356, 355, 375, 376), (349, 348, 368, 369), (342, 40, 362), (357, 356, 376, 377), (350, 349, 369, 370), (343, 342, 362, 363), (358, 357, 377, 378), (365, 364, 384, 385), (380, 379, 399, 400), (373, 372, 392, 393), (366, 365, 385, 386), (381, 380, 400, 401), (374, 373, 393, 394), (367, 366, 386, 387), (221, 381, 401), (375, 374, 394, 395), (368, 367, 387, 388), (376, 375, 395, 396), (369, 368, 388, 389), (362, 40, 382), (377, 376, 396, 397), (370, 369, 389, 390), (363, 362, 382, 383), (378, 377, 397, 398), (371, 370, 390, 391), (364, 363, 383, 384), (379, 378, 398, 399), (372, 371, 391, 392), (394, 393, 413, 414), (387, 386, 406, 407), (221, 401, 421), (395, 394, 414, 415), (388, 387, 407, 408), (396, 395, 415, 416), (389, 388, 408, 409), (382, 40, 402), (397, 396, 416, 417), (390, 389, 409, 410), (383, 382, 402, 403), (398, 397, 417, 418), (391, 390, 410, 411), (384, 383, 403, 404), (399, 398, 418, 419), (392, 391, 411, 412), (385, 384, 404, 405), (400, 399, 419, 420), (393, 392, 412, 413), (386, 385, 405, 406), (401, 400, 420, 421), (408, 407, 427, 428), (416, 415, 435, 436), (409, 408, 428, 429), (402, 40, 422), (417, 416, 436, 437), (410, 409, 429, 430), (403, 402, 422, 423), (418, 417, 437, 438), (411, 410, 430, 431), (404, 403, 423, 424), (419, 418, 438, 439), (412, 411, 431, 432), (405, 404, 424, 425), (420, 419, 439, 440), (413, 412, 432, 433), (406, 405, 425, 426), (421, 420, 440, 441), (414, 413, 433, 434), (407, 406, 426, 427), (221, 421, 441), (415, 414, 434, 435), (422, 40, 442), (437, 436, 456, 457), (430, 429, 449, 450), (423, 422, 442, 443), (438, 437, 457, 458), (431, 430, 450, 451), (424, 423, 443, 444), (439, 438, 458, 459), (432, 431, 451, 452), (425, 424, 444, 445), (440, 439, 459, 460), (433, 432, 452, 453), (426, 425, 445, 446), (441, 440, 460, 461), (434, 433, 453, 454), (427, 426, 446, 447), (221, 441, 461), (435, 434, 454, 455), (428, 427, 447, 448), (436, 435, 455, 456), (429, 428, 448, 449), (458, 457, 477, 478), (451, 450, 470, 471), (444, 443, 463, 464), (459, 458, 478, 479), (452, 451, 471, 472), (445, 444, 464, 465), (460, 459, 479, 480), (453, 452, 472, 473), (446, 445, 465, 466), (461, 460, 480, 481), (454, 453, 473, 474), (447, 446, 466, 467), (221, 461, 481), (455, 454, 474, 475), (448, 447, 467, 468), (456, 455, 475, 476), (449, 448, 468, 469), (442, 40, 462), (457, 456, 476, 477), (450, 449, 469, 470), (443, 442, 462, 463), (472, 471, 491, 492), (465, 464, 484, 485), (480, 479, 499, 500), (473, 472, 492, 493), (466, 465, 485, 486), (481, 480, 500, 501), (474, 473, 493, 494), (467, 466, 486, 487), (221, 481, 501), (475, 474, 494, 495), (468, 467, 487, 488), (476, 475, 495, 496), (469, 468, 488, 489), (462, 40, 482), (477, 476, 496, 497), (470, 469, 489, 490), (463, 462, 482, 483), (478, 477, 497, 498), (471, 470, 490, 491), (464, 463, 483, 484), (479, 478, 498, 499), (486, 485, 505, 506), (501, 500, 520, 521), (494, 493, 513, 514), (487, 486, 506, 507), (221, 501, 521), (495, 494, 514, 515), (488, 487, 507, 508), (496, 495, 515, 516), (489, 488, 508, 509), (482, 40, 502), (497, 496, 516, 517), (490, 489, 509, 510), (483, 482, 502, 503), (498, 497, 517, 518), (491, 490, 510, 511), (484, 483, 503, 504), (499, 498, 518, 519), (492, 491, 511, 512), (485, 484, 504, 505), (500, 499, 519, 520), (493, 492, 512, 513), (515, 514, 534, 535), (508, 507, 527, 528), (516, 515, 535, 536), (509, 508, 528, 529), (502, 40, 522), (517, 516, 536, 537), (510, 509, 529, 530), (503, 502, 522, 523), (518, 517, 537, 538), (511, 510, 530, 531), (504, 503, 523, 524), (519, 518, 538, 539), (512, 511, 531, 532), (505, 504, 524, 525), (520, 519, 539, 540), (513, 512, 532, 533), (506, 505, 525, 526), (521, 520, 540, 541), (514, 513, 533, 534), (507, 506, 526, 527), (221, 521, 541), (529, 528, 548, 549), (522, 40, 542), (537, 536, 556, 557), (530, 529, 549, 550), (523, 522, 542, 543), (538, 537, 557, 558), (531, 530, 550, 551), (524, 523, 543, 544), (539, 538, 558, 559), (532, 531, 551, 552), (525, 524, 544, 545), (540, 539, 559, 560), (533, 532, 552, 553), (526, 525, 545, 546), (541, 540, 560, 561), (534, 533, 553, 554), (527, 526, 546, 547), (221, 541, 561), (535, 534, 554, 555), (528, 527, 547, 548), (536, 535, 555, 556), (543, 542, 562, 563), (558, 557, 577, 578), (551, 550, 570, 571), (544, 543, 563, 564), (559, 558, 578, 579), (552, 551, 571, 572), (545, 544, 564, 565), (560, 559, 579, 580), (553, 552, 572, 573), (546, 545, 565, 566), (561, 560, 580, 581), (554, 553, 573, 574), (547, 546, 566, 567), (221, 561, 581), (555, 554, 574, 575), (548, 547, 567, 568), (556, 555, 575, 576), (549, 548, 568, 569), (542, 40, 562), (557, 556, 576, 577), (550, 549, 569, 570), (579, 578, 598, 599), (572, 571, 591, 592), (565, 564, 584, 585), (580, 579, 599, 600), (573, 572, 592, 593), (566, 565, 585, 586), (581, 580, 600, 601), (574, 573, 593, 594), (567, 566, 586, 587), (221, 581, 601), (575, 574, 594, 595), (568, 567, 587, 588), (576, 575, 595, 596), (569, 568, 588, 589), (562, 40, 582), (577, 576, 596, 597), (570, 569, 589, 590), (563, 562, 582, 583), (578, 577, 597, 598), (571, 570, 590, 591), (564, 563, 583, 584), (593, 592, 612, 613), (586, 585, 605, 606), (601, 600, 620, 621), (594, 593, 613, 614), (587, 586, 606, 607), (221, 601, 621), (595, 594, 614, 615), (588, 587, 607, 608), (596, 595, 615, 616), (589, 588, 608, 609), (582, 40, 602), (597, 596, 616, 617), (590, 589, 609, 610), (583, 582, 602, 603), (598, 597, 617, 618), (591, 590, 610, 611), (584, 583, 603, 604), (599, 598, 618, 619), (592, 591, 611, 612), (585, 584, 604, 605), (600, 599, 619, 620), (607, 606, 626, 627), (221, 621, 641), (615, 614, 634, 635), (608, 607, 627, 628), (616, 615, 635, 636), (609, 608, 628, 629), (602, 40, 622), (617, 616, 636, 637), (610, 609, 629, 630), (603, 602, 622, 623), (618, 617, 637, 638), (611, 610, 630, 631), (604, 603, 623, 624), (619, 618, 638, 639), (612, 611, 631, 632), (605, 604, 624, 625), (620, 619, 639, 640), (613, 612, 632, 633), (606, 605, 625, 626), (621, 620, 640, 641), (614, 613, 633, 634), (636, 635, 655, 656), (629, 628, 648, 649), (622, 40, 642), (637, 636, 656, 657), (630, 629, 649, 650), (623, 622, 642, 643), (638, 637, 657, 658), (631, 630, 650, 651), (624, 623, 643, 644), (639, 638, 658, 659), (632, 631, 651, 652), (625, 624, 644, 645), (640, 639, 659, 660), (633, 632, 652, 653), (626, 625, 645, 646), (641, 640, 660, 661), (634, 633, 653, 654), (627, 626, 646, 647), (221, 641, 661), (635, 634, 654, 655), (628, 627, 647, 648), (650, 649, 669, 670), (643, 642, 662, 663), (658, 657, 677, 678), (651, 650, 670, 671), (644, 643, 663, 664), (659, 658, 678, 679), (652, 651, 671, 672), (645, 644, 664, 665), (660, 659, 679, 680), (653, 652, 672, 673), (646, 645, 665, 666), (661, 660, 680, 681), (654, 653, 673, 674), (647, 646, 666, 667), (221, 661, 681), (655, 654, 674, 675), (648, 647, 667, 668), (656, 655, 675, 676), (649, 648, 668, 669), (642, 40, 662), (657, 656, 676, 677), (664, 663, 683, 684), (679, 678, 698, 699), (672, 671, 691, 692), (665, 664, 684, 685), (680, 679, 699, 700), (673, 672, 692, 693), (666, 665, 685, 686), (681, 680, 700, 701), (674, 673, 693, 694), (667, 666, 686, 687), (221, 681, 701), (675, 674, 694, 695), (668, 667, 687, 688), (676, 675, 695, 696), (669, 668, 688, 689), (662, 40, 682), (677, 676, 696, 697), (670, 669, 689, 690), (663, 662, 682, 683), (678, 677, 697, 698), (671, 670, 690, 691), (700, 699, 719, 720), (693, 692, 712, 713), (686, 685, 705, 706), (701, 700, 720, 721), (694, 693, 713, 714), (687, 686, 706, 707), (221, 701, 721), (695, 694, 714, 715), (688, 687, 707, 708), (696, 695, 715, 716), (689, 688, 708, 709), (682, 40, 702), (697, 696, 716, 717), (690, 689, 709, 710), (683, 682, 702, 703), (698, 697, 717, 718), (691, 690, 710, 711), (684, 683, 703, 704), (699, 698, 718, 719), (692, 691, 711, 712), (685, 684, 704, 705), (714, 713, 733, 734), (707, 706, 726, 727), (221, 721, 741), (715, 714, 734, 735), (708, 707, 727, 728), (716, 715, 735, 736), (709, 708, 728, 729), (702, 40, 722), (717, 716, 736, 737), (710, 709, 729, 730), (703, 702, 722, 723), (718, 717, 737, 738), (711, 710, 730, 731), (704, 703, 723, 724), (719, 718, 738, 739), (712, 711, 731, 732), (705, 704, 724, 725), (720, 719, 739, 740), (713, 712, 732, 733), (706, 705, 725, 726), (721, 720, 740, 741), (728, 727, 747, 748), (736, 735, 755, 756), (729, 728, 748, 749), (722, 40, 742), (737, 736, 756, 757), (730, 729, 749, 750), (723, 722, 742, 743), (738, 737, 757, 758), (731, 730, 750, 751), (724, 723, 743, 744), (739, 738, 758, 759), (732, 731, 751, 752), (725, 724, 744, 745), (740, 739, 759, 760), (733, 732, 752, 753), (726, 725, 745, 746), (741, 740, 760, 761), (734, 733, 753, 754), (727, 726, 746, 747), (221, 741, 761), (735, 734, 754, 755), (742, 40, 762), (757, 756, 776, 777), (750, 749, 769, 770), (743, 742, 762, 763), (758, 757, 777, 778), (751, 750, 770, 771), (744, 743, 763, 764), (759, 758, 778, 779), (752, 751, 771, 772), (745, 744, 764, 765), (760, 759, 779, 780), (753, 752, 772, 773), (746, 745, 765, 766), (761, 760, 780, 781), (754, 753, 773, 774), (747, 746, 766, 767), (221, 761, 781), (755, 754, 774, 775), (748, 747, 767, 768), (756, 755, 775, 776), (749, 748, 768, 769)])
me_sphere.use_remesh_preserve_volume = False
me_sphere.use_remesh_preserve_attributes = False
me_sphere.use_mirror_vertex_groups = False
me_sphere.update()

# ---- objects
ob_cylinder_007 = bpy.data.objects.new('Cylinder.007', me_cylinder_007)
ob_cylinder_006 = bpy.data.objects.new('Cylinder.006', me_cylinder_006)
ob_cylinder_005 = bpy.data.objects.new('Cylinder.005', me_cylinder_005)
ob_cylinder_004 = bpy.data.objects.new('Cylinder.004', me_cylinder_004)
ob_cylinder_003 = bpy.data.objects.new('Cylinder.003', me_cylinder_003)
ob_cylinder_002 = bpy.data.objects.new('Cylinder.002', me_cylinder_002)
ob_cylinder_001 = bpy.data.objects.new('Cylinder.001', me_cylinder_001)
ob_cylinder = bpy.data.objects.new('Cylinder', me_cylinder)
ob_sphere = bpy.data.objects.new('Sphere', me_sphere)
ob_lamp = bpy.data.objects.new('Lamp', light_lamp)
ob_camera = bpy.data.objects.new('Camera', cam_camera)

# ---- transforms, parenting, visibility, modifiers, constraints
ob_cylinder_007.location = (0.4407, -0.8832, 3.913)
ob_cylinder_007.rotation_euler = (1.571, -0.0, 0.0)
ob_cylinder_007.scale = (0.2026, 0.2026, 0.2026)
ob_cylinder_007.lineart.crease_threshold = 0.0
ob_cylinder_006.location = (-0.4148, -0.8832, 3.913)
ob_cylinder_006.rotation_euler = (1.571, -0.0, 0.0)
ob_cylinder_006.scale = (0.2026, 0.2026, 0.2026)
ob_cylinder_006.lineart.crease_threshold = 0.0
ob_cylinder_005.location = (-0.6348, 0.1798, -0.2286)
ob_cylinder_005.rotation_euler = (-1.955e-07, 3.508, 1.955e-07)
ob_cylinder_005.scale = (0.2608, 0.3536, 1.319)
ob_cylinder_005.lineart.crease_threshold = 0.0
ob_cylinder_004.location = (0.5193, 0.1798, -0.3813)
ob_cylinder_004.rotation_euler = (-0.0, 2.95, -0.0)
ob_cylinder_004.scale = (0.2608, 0.3536, 1.319)
ob_cylinder_004.lineart.crease_threshold = 0.0
ob_cylinder_003.location = (-1.75, 0.1798, 1.926)
ob_cylinder_003.rotation_euler = (-0.0, 1.571, 0.0)
ob_cylinder_003.scale = (0.2608, 0.3536, 1.319)
ob_cylinder_003.lineart.crease_threshold = 0.0
ob_cylinder_002.location = (1.903, 0.1798, 1.926)
ob_cylinder_002.rotation_euler = (-0.0, 1.571, 0.0)
ob_cylinder_002.scale = (0.2608, 0.3536, 1.319)
ob_cylinder_002.lineart.crease_threshold = 0.0
ob_cylinder_001.location = (0.01924, 0.1798, 2.693)
ob_cylinder_001.scale = (0.2886, 0.2886, 0.4241)
ob_cylinder_001.lineart.crease_threshold = 0.0
ob_cylinder.location = (0.0, 0.0, 1.509)
ob_cylinder.lineart.crease_threshold = 0.0
ob_sphere.location = (0.0, 0.0, 3.755)
ob_sphere.lineart.crease_threshold = 0.0
ob_lamp.location = (4.076, 1.005, 5.904)
ob_lamp.rotation_euler = (0.6503, 0.05522, 1.866)
ob_lamp.lock_rotations_4d = False
ob_lamp.empty_display_type = 'ARROWS'
ob_lamp.color = (0.0, 0.0, 0.0, 0.0)
ob_lamp.lineart.crease_threshold = 0.0
ob_camera.location = (7.481, -6.508, 5.344)
ob_camera.rotation_euler = (1.109, 0.01082, 0.8149)
ob_camera.lock_rotations_4d = False
ob_camera.empty_display_type = 'ARROWS'
ob_camera.color = (0.0, 0.0, 0.0, 0.0)
ob_camera.display_type = 'WIRE'
ob_camera.lineart.crease_threshold = 0.0

# ---- collection membership
col_collection_1.objects.link(ob_cylinder_007)
col_collection_1.objects.link(ob_cylinder_006)
col_collection_1.objects.link(ob_cylinder_005)
col_collection_1.objects.link(ob_cylinder_004)
col_collection_1.objects.link(ob_cylinder_003)
col_collection_1.objects.link(ob_cylinder_002)
col_collection_1.objects.link(ob_cylinder_001)
col_collection_1.objects.link(ob_cylinder)
col_collection_1.objects.link(ob_sphere)
col_collection_1.objects.link(ob_lamp)
col_collection_1.objects.link(ob_camera)

# ---- scene / render settings (as saved in the file)
scene.camera = ob_camera
scene.frame_start = 1; scene.frame_end = 250; scene.frame_set(1)
scene.render.engine = 'BLENDER_EEVEE_NEXT'
scene.render.resolution_percentage = 50
scene.render.dither_intensity = 0.0
scene.cycles.use_denoising = False
scene.cycles.samples = 128
scene.cycles.sampling_pattern = 'TABULATED_SOBOL'
scene.cycles.light_sampling_threshold = 0.0
scene.cycles.use_adaptive_sampling = False
scene.cycles.use_light_tree = False
scene.cycles.blur_glossy = 0.0
scene.cycles.sample_clamp_indirect = 0.0
scene.view_settings.view_transform = 'Standard'
bpy.context.view_layer.update()
